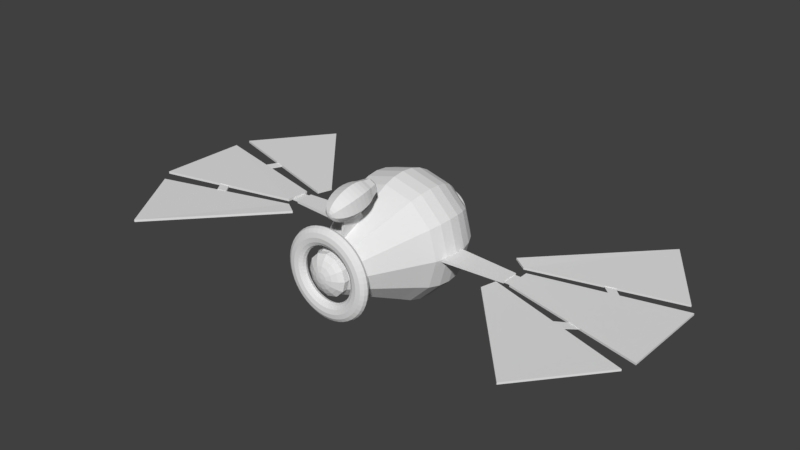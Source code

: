 # Source: AirPlane.blend  (saved by Blender 2.78.0; exported with 4.5.12 LTS)
import bpy
from mathutils import Matrix  # noqa: F401  (used for matrix-valued properties, if any)

bpy.ops.wm.read_factory_settings(use_empty=True)
scene = bpy.context.scene
scene.name = 'Scene'

# ---- collections
col_collection_1 = bpy.data.collections.new('Collection 1'); scene.collection.children.link(col_collection_1)

# ---- world
world_world = bpy.data.worlds.new('World'); scene.world = world_world
world_world.color = (0.05088, 0.05088, 0.05088)
world_world.use_sun_shadow = False
world_world.sun_shadow_jitter_overblur = 0.0
world_world.cycles.sampling_method = 'MANUAL'

# ---- meshes
me_plane_022 = bpy.data.meshes.new('Plane.022')
me_plane_022.from_pydata([(-0.9861, -0.3528, -0.08503), (1.014, -0.3528, -0.08503), (-0.9079, 0.2307, -0.08503), (0.8521, 1.181, -0.08503), (-0.9861, -0.3528, 0.01862), (-0.9079, 0.2307, 0.01862), (1.014, -0.3528, 0.01862), (0.8521, 1.181, 0.01862)], [], [(1, 2, 0), (6, 4, 5), (1, 3, 2), (6, 5, 7), (2, 3, 7, 5), (1, 0, 4, 6), (3, 1, 6, 7), (0, 2, 5, 4)])
me_plane_022.use_remesh_preserve_volume = False
me_plane_022.use_remesh_preserve_attributes = False
me_plane_022.use_mirror_vertex_groups = False
me_plane_022.update()
me_sphere_006 = bpy.data.meshes.new('Sphere.006')
me_sphere_006.from_pydata([(-5.96e-08, 0.1489, 0.7729), (-5.96e-08, 0.2921, 0.7295), (-5.96e-08, 0.6347, 0.4483), (-5.96e-08, 0.7053, 0.3163), (-5.96e-08, 0.7487, 0.1731), (-5.96e-08, 0.7634, 0.02418), (-5.96e-08, 0.7487, -0.1248), (-5.96e-08, 0.7053, -0.268), (-5.96e-08, 0.6347, -0.4), (-5.96e-08, 0.4242, -0.7282), (-5.96e-08, 0.2922, -0.7987), (-5.96e-08, 0.149, -0.8422), (0.1164, 0.09284, 0.7729), (0.2284, 0.1821, 0.7295), (0.3316, 0.2644, 0.6589), (0.422, 0.3365, 0.564), (0.4963, 0.3957, 0.4483), (0.5514, 0.4397, 0.3163), (0.5854, 0.4668, 0.1731), (0.5969, 0.476, 0.02418), (0.5854, 0.4668, -0.1248), (0.5514, 0.4397, -0.268), (0.4963, 0.3957, -0.4), (0.422, 0.3365, -0.5156), (0.3316, 0.2645, -0.7282), (0.2284, 0.1822, -0.7987), (0.1164, 0.09295, -0.8422), (0.1452, -0.03316, 0.7729), (0.2848, -0.06503, 0.7295), (0.4135, -0.0944, 0.6589), (0.5263, -0.1201, 0.564), (0.6188, -0.1413, 0.4483), (0.6876, -0.157, 0.3163), (0.73, -0.1666, 0.1731), (0.7443, -0.1699, 0.02418), (0.73, -0.1666, -0.1248), (0.6876, -0.157, -0.268), (0.6188, -0.1413, -0.4), (0.5263, -0.1201, -0.5156), (0.4135, -0.09429, -0.7282), (0.2848, -0.06492, -0.7987), (0.1452, -0.03305, -0.8422), (0.06462, -0.1342, 0.7729), (0.1268, -0.2632, 0.7295), (0.184, -0.3822, 0.6589), (0.2342, -0.4864, 0.564), (0.2754, -0.5719, 0.4483), (0.306, -0.6355, 0.3163), (0.3249, -0.6746, 0.1731), (0.3312, -0.6878, 0.02418), (0.3249, -0.6746, -0.1248), (0.306, -0.6355, -0.268), (0.2754, -0.5719, -0.4), (0.2342, -0.4864, -0.5156), (0.184, -0.382, -0.7282), (0.1268, -0.2631, -0.7987), (0.06462, -0.1341, -0.8422), (-1.788e-07, -2.337e-05, 0.7876), (-0.06462, -0.1342, 0.7729), (-0.1268, -0.2632, 0.7295), (-0.184, -0.3822, 0.6589), (-0.2342, -0.4864, 0.564), (-0.2754, -0.5719, 0.4483), (-0.306, -0.6355, 0.3163), (-0.3249, -0.6746, 0.1731), (-0.3312, -0.6878, 0.02418), (-0.3249, -0.6746, -0.1248), (-0.306, -0.6355, -0.268), (-0.2754, -0.5719, -0.4), (-0.2342, -0.4864, -0.5156), (-0.184, -0.382, -0.7282), (-0.1268, -0.2631, -0.7987), (-0.06462, -0.1341, -0.8422), (-0.1452, -0.03316, 0.7729), (-0.2848, -0.06503, 0.7295), (-0.4135, -0.0944, 0.6589), (-0.5263, -0.1201, 0.564), (-0.6188, -0.1413, 0.4483), (-0.6876, -0.157, 0.3163), (-0.73, -0.1666, 0.1731), (-0.7443, -0.1699, 0.02418), (-0.73, -0.1666, -0.1248), (-0.6876, -0.157, -0.268), (-0.6188, -0.1413, -0.4), (-0.5263, -0.1201, -0.5156), (-0.4135, -0.09429, -0.7282), (-0.2848, -0.06492, -0.7987), (-0.1452, -0.03305, -0.8422), (-5.96e-08, 8.798e-05, -0.8568), (-0.1164, 0.09284, 0.7729), (-0.2284, 0.1821, 0.7295), (-0.3316, 0.2644, 0.6589), (-0.422, 0.3365, 0.564), (-0.4963, 0.3957, 0.4483), (-0.5514, 0.4397, 0.3163), (-0.5854, 0.4668, 0.1731), (-0.5969, 0.476, 0.02418), (-0.5854, 0.4668, -0.1248), (-0.5514, 0.4397, -0.268), (-0.4963, 0.3957, -0.4), (-0.422, 0.3365, -0.5156), (-0.3316, 0.2645, -0.7282), (-0.2284, 0.1822, -0.7987), (-0.1164, 0.09295, -0.8422), (0.0, 0.4241, 0.6589), (-5.96e-08, 0.5398, 0.564), (-5.96e-08, 0.5398, -0.5156)], [], [(4, 19, 5), (0, 57, 12), (88, 11, 26), (5, 20, 6), (1, 12, 13), (6, 21, 7), (104, 13, 14), (7, 22, 8), (104, 15, 105), (106, 22, 23), (2, 15, 16), (106, 24, 9), (2, 17, 3), (9, 25, 10), (3, 18, 4), (10, 26, 11), (17, 33, 18), (25, 41, 26), (18, 34, 19), (12, 57, 27), (88, 26, 41), (19, 35, 20), (12, 28, 13), (20, 36, 21), (13, 29, 14), (21, 37, 22), (14, 30, 15), (22, 38, 23), (16, 30, 31), (23, 39, 24), (16, 32, 17), (25, 39, 40), (36, 52, 37), (29, 45, 30), (38, 52, 53), (31, 45, 46), (38, 54, 39), (31, 47, 32), (40, 54, 55), (32, 48, 33), (41, 55, 56), (34, 48, 49), (27, 57, 42), (88, 41, 56), (34, 50, 35), (28, 42, 43), (35, 51, 36), (28, 44, 29), (55, 72, 56), (48, 65, 49), (42, 57, 58), (88, 56, 72), (49, 66, 50), (43, 58, 59), (50, 67, 51), (43, 60, 44), (52, 67, 68), (44, 61, 45), (52, 69, 53), (46, 61, 62), (53, 70, 54), (46, 63, 47), (55, 70, 71), (47, 64, 48), (60, 76, 61), (68, 84, 69), (62, 76, 77), (70, 84, 85), (63, 77, 78), (70, 86, 71), (63, 79, 64), (71, 87, 72), (64, 80, 65), (58, 57, 73), (88, 72, 87), (65, 81, 66), (58, 74, 59), (67, 81, 82), (59, 75, 60), (68, 82, 83), (80, 95, 96), (73, 57, 89), (88, 87, 103), (80, 97, 81), (73, 90, 74), (81, 98, 82), (75, 90, 91), (82, 99, 83), (75, 92, 76), (83, 100, 84), (76, 93, 77), (85, 100, 101), (78, 93, 94), (85, 102, 86), (78, 95, 79), (86, 103, 87), (99, 106, 100), (92, 2, 93), (101, 106, 9), (93, 3, 94), (102, 9, 10), (94, 4, 95), (103, 10, 11), (96, 4, 5), (89, 57, 0), (88, 103, 11), (96, 6, 97), (89, 1, 90), (97, 7, 98), (91, 1, 104), (98, 8, 99), (91, 105, 92), (4, 18, 19), (5, 19, 20), (1, 0, 12), (6, 20, 21), (104, 1, 13), (7, 21, 22), (104, 14, 15), (106, 8, 22), (2, 105, 15), (106, 23, 24), (2, 16, 17), (9, 24, 25), (3, 17, 18), (10, 25, 26), (17, 32, 33), (25, 40, 41), (18, 33, 34), (19, 34, 35), (12, 27, 28), (20, 35, 36), (13, 28, 29), (21, 36, 37), (14, 29, 30), (22, 37, 38), (16, 15, 30), (23, 38, 39), (16, 31, 32), (25, 24, 39), (36, 51, 52), (29, 44, 45), (38, 37, 52), (31, 30, 45), (38, 53, 54), (31, 46, 47), (40, 39, 54), (32, 47, 48), (41, 40, 55), (34, 33, 48), (34, 49, 50), (28, 27, 42), (35, 50, 51), (28, 43, 44), (55, 71, 72), (48, 64, 65), (49, 65, 66), (43, 42, 58), (50, 66, 67), (43, 59, 60), (52, 51, 67), (44, 60, 61), (52, 68, 69), (46, 45, 61), (53, 69, 70), (46, 62, 63), (55, 54, 70), (47, 63, 64), (60, 75, 76), (68, 83, 84), (62, 61, 76), (70, 69, 84), (63, 62, 77), (70, 85, 86), (63, 78, 79), (71, 86, 87), (64, 79, 80), (65, 80, 81), (58, 73, 74), (67, 66, 81), (59, 74, 75), (68, 67, 82), (80, 79, 95), (80, 96, 97), (73, 89, 90), (81, 97, 98), (75, 74, 90), (82, 98, 99), (75, 91, 92), (83, 99, 100), (76, 92, 93), (85, 84, 100), (78, 77, 93), (85, 101, 102), (78, 94, 95), (86, 102, 103), (99, 8, 106), (92, 105, 2), (101, 100, 106), (93, 2, 3), (102, 101, 9), (94, 3, 4), (103, 102, 10), (96, 95, 4), (96, 5, 6), (89, 0, 1), (97, 6, 7), (91, 90, 1), (98, 7, 8), (91, 104, 105)])
me_sphere_006.use_remesh_preserve_volume = False
me_sphere_006.use_remesh_preserve_attributes = False
me_sphere_006.use_mirror_vertex_groups = False
me_sphere_006.update()
me_torus = bpy.data.meshes.new('Torus')
me_torus.from_pydata([(1.25, 0.0, 0.0), (1.217, 0.0, 0.125), (1.125, 0.0, 0.2165), (1.0, 0.0, 0.25), (0.875, 0.0, 0.2165), (0.7835, 0.0, 0.125), (0.75, 0.0, 3.062e-17), (0.7835, 0.0, -0.125), (0.875, 0.0, -0.2165), (1.0, 0.0, -0.25), (1.125, 0.0, -0.2165), (1.217, 0.0, -0.125), (1.239, 0.1632, 0.0), (1.206, 0.1588, 0.125), (1.115, 0.1468, 0.2165), (0.9914, 0.1305, 0.25), (0.8675, 0.1142, 0.2165), (0.7768, 0.1023, 0.125), (0.7436, 0.09789, 3.062e-17), (0.7768, 0.1023, -0.125), (0.8675, 0.1142, -0.2165), (0.9914, 0.1305, -0.25), (1.115, 0.1468, -0.2165), (1.206, 0.1588, -0.125), (1.207, 0.3235, 0.0), (1.175, 0.3149, 0.125), (1.087, 0.2912, 0.2165), (0.9659, 0.2588, 0.25), (0.8452, 0.2265, 0.2165), (0.7568, 0.2028, 0.125), (0.7244, 0.1941, 3.062e-17), (0.7568, 0.2028, -0.125), (0.8452, 0.2265, -0.2165), (0.9659, 0.2588, -0.25), (1.087, 0.2912, -0.2165), (1.175, 0.3149, -0.125), (1.155, 0.4784, 0.0), (1.124, 0.4655, 0.125), (1.039, 0.4305, 0.2165), (0.9239, 0.3827, 0.25), (0.8084, 0.3348, 0.2165), (0.7239, 0.2998, 0.125), (0.6929, 0.287, 3.062e-17), (0.7239, 0.2998, -0.125), (0.8084, 0.3348, -0.2165), (0.9239, 0.3827, -0.25), (1.039, 0.4305, -0.2165), (1.124, 0.4655, -0.125), (1.083, 0.625, 0.0), (1.054, 0.6083, 0.125), (0.9743, 0.5625, 0.2165), (0.866, 0.5, 0.25), (0.7578, 0.4375, 0.2165), (0.6785, 0.3917, 0.125), (0.6495, 0.375, 3.062e-17), (0.6785, 0.3917, -0.125), (0.7578, 0.4375, -0.2165), (0.866, 0.5, -0.25), (0.9743, 0.5625, -0.2165), (1.054, 0.6083, -0.125), (0.9917, 0.761, 0.0), (0.9651, 0.7406, 0.125), (0.8925, 0.6849, 0.2165), (0.7934, 0.6088, 0.25), (0.6942, 0.5327, 0.2165), (0.6216, 0.477, 0.125), (0.595, 0.4566, 3.062e-17), (0.6216, 0.477, -0.125), (0.6942, 0.5327, -0.2165), (0.7934, 0.6088, -0.25), (0.8925, 0.6849, -0.2165), (0.9651, 0.7406, -0.125), (0.8839, 0.8839, 0.0), (0.8602, 0.8602, 0.125), (0.7955, 0.7955, 0.2165), (0.7071, 0.7071, 0.25), (0.6187, 0.6187, 0.2165), (0.554, 0.554, 0.125), (0.5303, 0.5303, 3.062e-17), (0.554, 0.554, -0.125), (0.6187, 0.6187, -0.2165), (0.7071, 0.7071, -0.25), (0.7955, 0.7955, -0.2165), (0.8602, 0.8602, -0.125), (0.761, 0.9917, 0.0), (0.7406, 0.9651, 0.125), (0.6849, 0.8925, 0.2165), (0.6088, 0.7934, 0.25), (0.5327, 0.6942, 0.2165), (0.477, 0.6216, 0.125), (0.4566, 0.595, 3.062e-17), (0.477, 0.6216, -0.125), (0.5327, 0.6942, -0.2165), (0.6088, 0.7934, -0.25), (0.6849, 0.8925, -0.2165), (0.7406, 0.9651, -0.125), (0.625, 1.083, 0.0), (0.6083, 1.054, 0.125), (0.5625, 0.9743, 0.2165), (0.5, 0.866, 0.25), (0.4375, 0.7578, 0.2165), (0.3917, 0.6785, 0.125), (0.375, 0.6495, 3.062e-17), (0.3917, 0.6785, -0.125), (0.4375, 0.7578, -0.2165), (0.5, 0.866, -0.25), (0.5625, 0.9743, -0.2165), (0.6083, 1.054, -0.125), (0.4784, 1.155, 0.0), (0.4655, 1.124, 0.125), (0.4305, 1.039, 0.2165), (0.3827, 0.9239, 0.25), (0.3348, 0.8084, 0.2165), (0.2998, 0.7239, 0.125), (0.287, 0.6929, 3.062e-17), (0.2998, 0.7239, -0.125), (0.3348, 0.8084, -0.2165), (0.3827, 0.9239, -0.25), (0.4305, 1.039, -0.2165), (0.4655, 1.124, -0.125), (0.3235, 1.207, 0.0), (0.3149, 1.175, 0.125), (0.2912, 1.087, 0.2165), (0.2588, 0.9659, 0.25), (0.2265, 0.8452, 0.2165), (0.2028, 0.7568, 0.125), (0.1941, 0.7244, 3.062e-17), (0.2028, 0.7568, -0.125), (0.2265, 0.8452, -0.2165), (0.2588, 0.9659, -0.25), (0.2912, 1.087, -0.2165), (0.3149, 1.175, -0.125), (0.1632, 1.239, 0.0), (0.1588, 1.206, 0.125), (0.1468, 1.115, 0.2165), (0.1305, 0.9914, 0.25), (0.1142, 0.8675, 0.2165), (0.1023, 0.7768, 0.125), (0.09789, 0.7436, 3.062e-17), (0.1023, 0.7768, -0.125), (0.1142, 0.8675, -0.2165), (0.1305, 0.9914, -0.25), (0.1468, 1.115, -0.2165), (0.1588, 1.206, -0.125), (5.96e-08, 1.25, 0.0), (1.192e-07, 1.217, 0.125), (1.192e-07, 1.125, 0.2165), (8.941e-08, 1.0, 0.25), (8.941e-08, 0.875, 0.2165), (5.96e-08, 0.7835, 0.125), (8.941e-08, 0.75, 3.062e-17), (5.96e-08, 0.7835, -0.125), (8.941e-08, 0.875, -0.2165), (8.941e-08, 1.0, -0.25), (1.192e-07, 1.125, -0.2165), (1.192e-07, 1.217, -0.125), (-0.1632, 1.239, 0.0), (-0.1588, 1.206, 0.125), (-0.1468, 1.115, 0.2165), (-0.1305, 0.9914, 0.25), (-0.1142, 0.8675, 0.2165), (-0.1023, 0.7768, 0.125), (-0.09789, 0.7436, 3.062e-17), (-0.1023, 0.7768, -0.125), (-0.1142, 0.8675, -0.2165), (-0.1305, 0.9914, -0.25), (-0.1468, 1.115, -0.2165), (-0.1588, 1.206, -0.125), (-0.3235, 1.207, 0.0), (-0.3149, 1.175, 0.125), (-0.2912, 1.087, 0.2165), (-0.2588, 0.9659, 0.25), (-0.2265, 0.8452, 0.2165), (-0.2028, 0.7568, 0.125), (-0.1941, 0.7244, 3.062e-17), (-0.2028, 0.7568, -0.125), (-0.2265, 0.8452, -0.2165), (-0.2588, 0.9659, -0.25), (-0.2912, 1.087, -0.2165), (-0.3149, 1.175, -0.125), (-0.4784, 1.155, 0.0), (-0.4655, 1.124, 0.125), (-0.4305, 1.039, 0.2165), (-0.3827, 0.9239, 0.25), (-0.3348, 0.8084, 0.2165), (-0.2998, 0.7239, 0.125), (-0.287, 0.6929, 3.062e-17), (-0.2998, 0.7239, -0.125), (-0.3348, 0.8084, -0.2165), (-0.3827, 0.9239, -0.25), (-0.4305, 1.039, -0.2165), (-0.4655, 1.124, -0.125), (-0.625, 1.083, 0.0), (-0.6083, 1.054, 0.125), (-0.5625, 0.9743, 0.2165), (-0.5, 0.866, 0.25), (-0.4375, 0.7578, 0.2165), (-0.3917, 0.6785, 0.125), (-0.375, 0.6495, 3.062e-17), (-0.3917, 0.6785, -0.125), (-0.4375, 0.7578, -0.2165), (-0.5, 0.866, -0.25), (-0.5625, 0.9743, -0.2165), (-0.6083, 1.054, -0.125), (-0.761, 0.9917, 0.0), (-0.7406, 0.9651, 0.125), (-0.6849, 0.8925, 0.2165), (-0.6088, 0.7934, 0.25), (-0.5327, 0.6942, 0.2165), (-0.477, 0.6216, 0.125), (-0.4566, 0.595, 3.062e-17), (-0.477, 0.6216, -0.125), (-0.5327, 0.6942, -0.2165), (-0.6088, 0.7934, -0.25), (-0.6849, 0.8925, -0.2165), (-0.7406, 0.9651, -0.125), (-0.8839, 0.8839, 0.0), (-0.8602, 0.8602, 0.125), (-0.7955, 0.7955, 0.2165), (-0.7071, 0.7071, 0.25), (-0.6187, 0.6187, 0.2165), (-0.554, 0.554, 0.125), (-0.5303, 0.5303, 3.062e-17), (-0.554, 0.554, -0.125), (-0.6187, 0.6187, -0.2165), (-0.7071, 0.7071, -0.25), (-0.7955, 0.7955, -0.2165), (-0.8602, 0.8602, -0.125), (-0.9917, 0.761, 0.0), (-0.9651, 0.7406, 0.125), (-0.8925, 0.6849, 0.2165), (-0.7934, 0.6088, 0.25), (-0.6942, 0.5327, 0.2165), (-0.6216, 0.477, 0.125), (-0.595, 0.4566, 3.062e-17), (-0.6216, 0.477, -0.125), (-0.6942, 0.5327, -0.2165), (-0.7934, 0.6088, -0.25), (-0.8925, 0.6849, -0.2165), (-0.9651, 0.7406, -0.125), (-1.083, 0.625, 0.0), (-1.054, 0.6083, 0.125), (-0.9743, 0.5625, 0.2165), (-0.866, 0.5, 0.25), (-0.7578, 0.4375, 0.2165), (-0.6785, 0.3917, 0.125), (-0.6495, 0.375, 3.062e-17), (-0.6785, 0.3917, -0.125), (-0.7578, 0.4375, -0.2165), (-0.866, 0.5, -0.25), (-0.9743, 0.5625, -0.2165), (-1.054, 0.6083, -0.125), (-1.155, 0.4784, 0.0), (-1.124, 0.4655, 0.125), (-1.039, 0.4305, 0.2165), (-0.9239, 0.3827, 0.25), (-0.8084, 0.3348, 0.2165), (-0.7239, 0.2998, 0.125), (-0.6929, 0.287, 3.062e-17), (-0.7239, 0.2998, -0.125), (-0.8084, 0.3348, -0.2165), (-0.9239, 0.3827, -0.25), (-1.039, 0.4305, -0.2165), (-1.124, 0.4655, -0.125), (-1.207, 0.3235, 0.0), (-1.175, 0.3149, 0.125), (-1.087, 0.2912, 0.2165), (-0.9659, 0.2588, 0.25), (-0.8452, 0.2265, 0.2165), (-0.7568, 0.2028, 0.125), (-0.7244, 0.1941, 3.062e-17), (-0.7568, 0.2028, -0.125), (-0.8452, 0.2265, -0.2165), (-0.9659, 0.2588, -0.25), (-1.087, 0.2912, -0.2165), (-1.175, 0.3149, -0.125), (-1.239, 0.1632, 0.0), (-1.206, 0.1588, 0.125), (-1.115, 0.1468, 0.2165), (-0.9914, 0.1305, 0.25), (-0.8675, 0.1142, 0.2165), (-0.7768, 0.1023, 0.125), (-0.7436, 0.09789, 3.062e-17), (-0.7768, 0.1023, -0.125), (-0.8675, 0.1142, -0.2165), (-0.9914, 0.1305, -0.25), (-1.115, 0.1468, -0.2165), (-1.206, 0.1588, -0.125), (-1.25, 1.093e-07, 0.0), (-1.217, 1.064e-07, 0.125), (-1.125, 9.835e-08, 0.2165), (-1.0, 8.742e-08, 0.25), (-0.875, 7.649e-08, 0.2165), (-0.7835, 6.85e-08, 0.125), (-0.75, 6.557e-08, 3.062e-17), (-0.7835, 6.85e-08, -0.125), (-0.875, 7.649e-08, -0.2165), (-1.0, 8.742e-08, -0.25), (-1.125, 9.835e-08, -0.2165), (-1.217, 1.064e-07, -0.125), (-1.239, -0.1632, 0.0), (-1.206, -0.1588, 0.125), (-1.115, -0.1468, 0.2165), (-0.9914, -0.1305, 0.25), (-0.8675, -0.1142, 0.2165), (-0.7768, -0.1023, 0.125), (-0.7436, -0.09789, 3.062e-17), (-0.7768, -0.1023, -0.125), (-0.8675, -0.1142, -0.2165), (-0.9914, -0.1305, -0.25), (-1.115, -0.1468, -0.2165), (-1.206, -0.1588, -0.125), (-1.207, -0.3235, 0.0), (-1.175, -0.3149, 0.125), (-1.087, -0.2912, 0.2165), (-0.9659, -0.2588, 0.25), (-0.8452, -0.2265, 0.2165), (-0.7568, -0.2028, 0.125), (-0.7244, -0.1941, 3.062e-17), (-0.7568, -0.2028, -0.125), (-0.8452, -0.2265, -0.2165), (-0.9659, -0.2588, -0.25), (-1.087, -0.2912, -0.2165), (-1.175, -0.3149, -0.125), (-1.155, -0.4784, 0.0), (-1.124, -0.4655, 0.125), (-1.039, -0.4305, 0.2165), (-0.9239, -0.3827, 0.25), (-0.8084, -0.3348, 0.2165), (-0.7239, -0.2998, 0.125), (-0.6929, -0.287, 3.062e-17), (-0.7239, -0.2998, -0.125), (-0.8084, -0.3348, -0.2165), (-0.9239, -0.3827, -0.25), (-1.039, -0.4305, -0.2165), (-1.124, -0.4655, -0.125), (-1.083, -0.625, 0.0), (-1.054, -0.6083, 0.125), (-0.9743, -0.5625, 0.2165), (-0.866, -0.5, 0.25), (-0.7578, -0.4375, 0.2165), (-0.6785, -0.3917, 0.125), (-0.6495, -0.375, 3.062e-17), (-0.6785, -0.3917, -0.125), (-0.7578, -0.4375, -0.2165), (-0.866, -0.5, -0.25), (-0.9743, -0.5625, -0.2165), (-1.054, -0.6083, -0.125), (-0.9917, -0.761, 0.0), (-0.9651, -0.7406, 0.125), (-0.8925, -0.6849, 0.2165), (-0.7934, -0.6088, 0.25), (-0.6942, -0.5327, 0.2165), (-0.6216, -0.477, 0.125), (-0.595, -0.4566, 3.062e-17), (-0.6216, -0.477, -0.125), (-0.6942, -0.5327, -0.2165), (-0.7934, -0.6088, -0.25), (-0.8925, -0.6849, -0.2165), (-0.9651, -0.7406, -0.125), (-0.8839, -0.8839, 0.0), (-0.8602, -0.8602, 0.125), (-0.7955, -0.7955, 0.2165), (-0.7071, -0.7071, 0.25), (-0.6187, -0.6187, 0.2165), (-0.554, -0.554, 0.125), (-0.5303, -0.5303, 3.062e-17), (-0.554, -0.554, -0.125), (-0.6187, -0.6187, -0.2165), (-0.7071, -0.7071, -0.25), (-0.7955, -0.7955, -0.2165), (-0.8602, -0.8602, -0.125), (-0.761, -0.9917, 0.0), (-0.7406, -0.9651, 0.125), (-0.6849, -0.8925, 0.2165), (-0.6088, -0.7934, 0.25), (-0.5327, -0.6942, 0.2165), (-0.477, -0.6216, 0.125), (-0.4566, -0.595, 3.062e-17), (-0.477, -0.6216, -0.125), (-0.5327, -0.6942, -0.2165), (-0.6088, -0.7934, -0.25), (-0.6849, -0.8925, -0.2165), (-0.7406, -0.9651, -0.125), (-0.625, -1.083, 0.0), (-0.6083, -1.054, 0.125), (-0.5625, -0.9743, 0.2165), (-0.5, -0.866, 0.25), (-0.4375, -0.7578, 0.2165), (-0.3917, -0.6785, 0.125), (-0.375, -0.6495, 3.062e-17), (-0.3917, -0.6785, -0.125), (-0.4375, -0.7578, -0.2165), (-0.5, -0.866, -0.25), (-0.5625, -0.9743, -0.2165), (-0.6083, -1.054, -0.125), (-0.4784, -1.155, 0.0), (-0.4655, -1.124, 0.125), (-0.4305, -1.039, 0.2165), (-0.3827, -0.9239, 0.25), (-0.3348, -0.8084, 0.2165), (-0.2998, -0.7239, 0.125), (-0.287, -0.6929, 3.062e-17), (-0.2998, -0.7239, -0.125), (-0.3348, -0.8084, -0.2165), (-0.3827, -0.9239, -0.25), (-0.4305, -1.039, -0.2165), (-0.4655, -1.124, -0.125), (-0.3235, -1.207, 0.0), (-0.3149, -1.175, 0.125), (-0.2912, -1.087, 0.2165), (-0.2588, -0.9659, 0.25), (-0.2265, -0.8452, 0.2165), (-0.2028, -0.7568, 0.125), (-0.1941, -0.7244, 3.062e-17), (-0.2028, -0.7568, -0.125), (-0.2265, -0.8452, -0.2165), (-0.2588, -0.9659, -0.25), (-0.2912, -1.087, -0.2165), (-0.3149, -1.175, -0.125), (-0.1632, -1.239, 0.0), (-0.1588, -1.206, 0.125), (-0.1468, -1.115, 0.2165), (-0.1305, -0.9914, 0.25), (-0.1142, -0.8675, 0.2165), (-0.1023, -0.7768, 0.125), (-0.0979, -0.7436, 3.062e-17), (-0.1023, -0.7768, -0.125), (-0.1142, -0.8675, -0.2165), (-0.1305, -0.9914, -0.25), (-0.1468, -1.115, -0.2165), (-0.1588, -1.206, -0.125), (5.96e-08, -1.25, 0.0), (1.192e-07, -1.217, 0.125), (1.192e-07, -1.125, 0.2165), (8.941e-08, -1.0, 0.25), (8.941e-08, -0.875, 0.2165), (5.96e-08, -0.7835, 0.125), (8.941e-08, -0.75, 3.062e-17), (5.96e-08, -0.7835, -0.125), (8.941e-08, -0.875, -0.2165), (8.941e-08, -1.0, -0.25), (1.192e-07, -1.125, -0.2165), (1.192e-07, -1.217, -0.125), (0.1632, -1.239, 0.0), (0.1588, -1.206, 0.125), (0.1468, -1.115, 0.2165), (0.1305, -0.9914, 0.25), (0.1142, -0.8675, 0.2165), (0.1023, -0.7768, 0.125), (0.09789, -0.7436, 3.062e-17), (0.1023, -0.7768, -0.125), (0.1142, -0.8675, -0.2165), (0.1305, -0.9914, -0.25), (0.1468, -1.115, -0.2165), (0.1588, -1.206, -0.125), (0.3235, -1.207, 0.0), (0.3149, -1.175, 0.125), (0.2912, -1.087, 0.2165), (0.2588, -0.9659, 0.25), (0.2265, -0.8452, 0.2165), (0.2028, -0.7568, 0.125), (0.1941, -0.7244, 3.062e-17), (0.2028, -0.7568, -0.125), (0.2265, -0.8452, -0.2165), (0.2588, -0.9659, -0.25), (0.2912, -1.087, -0.2165), (0.3149, -1.175, -0.125), (0.4784, -1.155, 0.0), (0.4655, -1.124, 0.125), (0.4305, -1.039, 0.2165), (0.3827, -0.9239, 0.25), (0.3348, -0.8084, 0.2165), (0.2998, -0.7239, 0.125), (0.287, -0.6929, 3.062e-17), (0.2998, -0.7239, -0.125), (0.3348, -0.8084, -0.2165), (0.3827, -0.9239, -0.25), (0.4305, -1.039, -0.2165), (0.4655, -1.124, -0.125), (0.625, -1.083, 0.0), (0.6083, -1.054, 0.125), (0.5625, -0.9743, 0.2165), (0.5, -0.866, 0.25), (0.4375, -0.7578, 0.2165), (0.3917, -0.6785, 0.125), (0.375, -0.6495, 3.062e-17), (0.3917, -0.6785, -0.125), (0.4375, -0.7578, -0.2165), (0.5, -0.866, -0.25), (0.5625, -0.9743, -0.2165), (0.6083, -1.054, -0.125), (0.761, -0.9917, 0.0), (0.7406, -0.9651, 0.125), (0.6849, -0.8925, 0.2165), (0.6088, -0.7934, 0.25), (0.5327, -0.6942, 0.2165), (0.477, -0.6216, 0.125), (0.4566, -0.595, 3.062e-17), (0.477, -0.6216, -0.125), (0.5327, -0.6942, -0.2165), (0.6088, -0.7934, -0.25), (0.6849, -0.8925, -0.2165), (0.7406, -0.9651, -0.125), (0.8839, -0.8839, 0.0), (0.8602, -0.8602, 0.125), (0.7955, -0.7955, 0.2165), (0.7071, -0.7071, 0.25), (0.6187, -0.6187, 0.2165), (0.554, -0.554, 0.125), (0.5303, -0.5303, 3.062e-17), (0.554, -0.554, -0.125), (0.6187, -0.6187, -0.2165), (0.7071, -0.7071, -0.25), (0.7955, -0.7955, -0.2165), (0.8602, -0.8602, -0.125), (0.9917, -0.761, 0.0), (0.9651, -0.7406, 0.125), (0.8925, -0.6849, 0.2165), (0.7934, -0.6088, 0.25), (0.6942, -0.5327, 0.2165), (0.6216, -0.477, 0.125), (0.595, -0.4566, 3.062e-17), (0.6216, -0.477, -0.125), (0.6942, -0.5327, -0.2165), (0.7934, -0.6088, -0.25), (0.8925, -0.6849, -0.2165), (0.9651, -0.7406, -0.125), (1.083, -0.625, 0.0), (1.054, -0.6083, 0.125), (0.9743, -0.5625, 0.2165), (0.866, -0.5, 0.25), (0.7578, -0.4375, 0.2165), (0.6785, -0.3917, 0.125), (0.6495, -0.375, 3.062e-17), (0.6785, -0.3917, -0.125), (0.7578, -0.4375, -0.2165), (0.866, -0.5, -0.25), (0.9743, -0.5625, -0.2165), (1.054, -0.6083, -0.125), (1.155, -0.4784, 0.0), (1.124, -0.4655, 0.125), (1.039, -0.4305, 0.2165), (0.9239, -0.3827, 0.25), (0.8084, -0.3348, 0.2165), (0.7239, -0.2998, 0.125), (0.6929, -0.287, 3.062e-17), (0.7239, -0.2998, -0.125), (0.8084, -0.3348, -0.2165), (0.9239, -0.3827, -0.25), (1.039, -0.4305, -0.2165), (1.124, -0.4655, -0.125), (1.207, -0.3235, 0.0), (1.175, -0.3149, 0.125), (1.087, -0.2912, 0.2165), (0.9659, -0.2588, 0.25), (0.8452, -0.2265, 0.2165), (0.7568, -0.2028, 0.125), (0.7244, -0.1941, 3.062e-17), (0.7568, -0.2028, -0.125), (0.8452, -0.2265, -0.2165), (0.9659, -0.2588, -0.25), (1.087, -0.2912, -0.2165), (1.175, -0.3149, -0.125), (1.239, -0.1632, 0.0), (1.206, -0.1588, 0.125), (1.115, -0.1468, 0.2165), (0.9914, -0.1305, 0.25), (0.8675, -0.1142, 0.2165), (0.7768, -0.1023, 0.125), (0.7436, -0.09789, 3.062e-17), (0.7768, -0.1023, -0.125), (0.8675, -0.1142, -0.2165), (0.9914, -0.1305, -0.25), (1.115, -0.1468, -0.2165), (1.206, -0.1588, -0.125)], [], [(12, 1, 0), (13, 2, 1), (2, 15, 3), (15, 4, 3), (16, 5, 4), (17, 6, 5), (18, 7, 6), (19, 8, 7), (8, 21, 9), (21, 10, 9), (22, 11, 10), (11, 12, 0), (12, 25, 13), (13, 26, 14), (14, 27, 15), (15, 28, 16), (16, 29, 17), (17, 30, 18), (30, 19, 18), (31, 20, 19), (32, 21, 20), (33, 22, 21), (34, 23, 22), (35, 12, 23), (36, 25, 24), (37, 26, 25), (38, 27, 26), (39, 28, 27), (40, 29, 28), (41, 30, 29), (42, 31, 30), (31, 44, 32), (44, 33, 32), (33, 46, 34), (46, 35, 34), (35, 36, 24), (48, 37, 36), (37, 50, 38), (50, 39, 38), (51, 40, 39), (52, 41, 40), (41, 54, 42), (54, 43, 42), (43, 56, 44), (56, 45, 44), (57, 46, 45), (58, 47, 46), (47, 48, 36), (60, 49, 48), (61, 50, 49), (62, 51, 50), (51, 64, 52), (64, 53, 52), (65, 54, 53), (66, 55, 54), (67, 56, 55), (68, 57, 56), (69, 58, 57), (58, 71, 59), (59, 60, 48), (72, 61, 60), (73, 62, 61), (74, 63, 62), (75, 64, 63), (76, 65, 64), (77, 66, 65), (66, 79, 67), (67, 80, 68), (68, 81, 69), (81, 70, 69), (70, 83, 71), (71, 72, 60), (84, 73, 72), (85, 74, 73), (86, 75, 74), (87, 76, 75), (76, 89, 77), (77, 90, 78), (90, 79, 78), (91, 80, 79), (80, 93, 81), (93, 82, 81), (82, 95, 83), (95, 72, 83), (84, 97, 85), (97, 86, 85), (86, 99, 87), (99, 88, 87), (100, 89, 88), (101, 90, 89), (102, 91, 90), (103, 92, 91), (92, 105, 93), (105, 94, 93), (106, 95, 94), (107, 84, 95), (96, 109, 97), (109, 98, 97), (110, 99, 98), (111, 100, 99), (112, 101, 100), (113, 102, 101), (102, 115, 103), (103, 116, 104), (116, 105, 104), (117, 106, 105), (106, 119, 107), (119, 96, 107), (120, 109, 108), (109, 122, 110), (122, 111, 110), (123, 112, 111), (124, 113, 112), (113, 126, 114), (114, 127, 115), (115, 128, 116), (128, 117, 116), (129, 118, 117), (118, 131, 119), (131, 108, 119), (120, 133, 121), (121, 134, 122), (122, 135, 123), (123, 136, 124), (124, 137, 125), (125, 138, 126), (138, 127, 126), (139, 128, 127), (128, 141, 129), (141, 130, 129), (142, 131, 130), (143, 120, 131), (132, 145, 133), (145, 134, 133), (146, 135, 134), (135, 148, 136), (136, 149, 137), (149, 138, 137), (150, 139, 138), (151, 140, 139), (152, 141, 140), (153, 142, 141), (142, 155, 143), (155, 132, 143), (144, 157, 145), (157, 146, 145), (158, 147, 146), (159, 148, 147), (160, 149, 148), (161, 150, 149), (162, 151, 150), (163, 152, 151), (152, 165, 153), (165, 154, 153), (166, 155, 154), (167, 144, 155), (168, 157, 156), (157, 170, 158), (170, 159, 158), (159, 172, 160), (172, 161, 160), (173, 162, 161), (174, 163, 162), (175, 164, 163), (176, 165, 164), (177, 166, 165), (178, 167, 166), (179, 156, 167), (180, 169, 168), (169, 182, 170), (182, 171, 170), (183, 172, 171), (184, 173, 172), (185, 174, 173), (186, 175, 174), (175, 188, 176), (176, 189, 177), (177, 190, 178), (190, 179, 178), (179, 180, 168), (192, 181, 180), (181, 194, 182), (182, 195, 183), (195, 184, 183), (184, 197, 185), (197, 186, 185), (186, 199, 187), (199, 188, 187), (200, 189, 188), (201, 190, 189), (202, 191, 190), (203, 180, 191), (204, 193, 192), (193, 206, 194), (194, 207, 195), (207, 196, 195), (208, 197, 196), (197, 210, 198), (210, 199, 198), (199, 212, 200), (200, 213, 201), (201, 214, 202), (214, 203, 202), (203, 204, 192), (216, 205, 204), (217, 206, 205), (218, 207, 206), (219, 208, 207), (220, 209, 208), (209, 222, 210), (222, 211, 210), (211, 224, 212), (212, 225, 213), (213, 226, 214), (226, 215, 214), (215, 216, 204), (228, 217, 216), (217, 230, 218), (230, 219, 218), (231, 220, 219), (232, 221, 220), (233, 222, 221), (234, 223, 222), (235, 224, 223), (236, 225, 224), (237, 226, 225), (238, 227, 226), (227, 228, 216), (240, 229, 228), (229, 242, 230), (230, 243, 231), (231, 244, 232), (232, 245, 233), (245, 234, 233), (234, 247, 235), (247, 236, 235), (248, 237, 236), (249, 238, 237), (250, 239, 238), (239, 240, 228), (252, 241, 240), (253, 242, 241), (254, 243, 242), (255, 244, 243), (256, 245, 244), (257, 246, 245), (246, 259, 247), (247, 260, 248), (248, 261, 249), (249, 262, 250), (250, 263, 251), (251, 252, 240), (252, 265, 253), (253, 266, 254), (254, 267, 255), (255, 268, 256), (256, 269, 257), (257, 270, 258), (270, 259, 258), (271, 260, 259), (272, 261, 260), (273, 262, 261), (274, 263, 262), (275, 252, 263), (276, 265, 264), (277, 266, 265), (266, 279, 267), (279, 268, 267), (280, 269, 268), (269, 282, 270), (282, 271, 270), (283, 272, 271), (284, 273, 272), (285, 274, 273), (274, 287, 275), (287, 264, 275), (288, 277, 276), (289, 278, 277), (290, 279, 278), (291, 280, 279), (292, 281, 280), (293, 282, 281), (294, 283, 282), (283, 296, 284), (284, 297, 285), (285, 298, 286), (286, 299, 287), (287, 288, 276), (300, 289, 288), (301, 290, 289), (290, 303, 291), (291, 304, 292), (304, 293, 292), (293, 306, 294), (306, 295, 294), (307, 296, 295), (308, 297, 296), (309, 298, 297), (310, 299, 298), (299, 300, 288), (312, 301, 300), (301, 314, 302), (314, 303, 302), (315, 304, 303), (316, 305, 304), (305, 318, 306), (318, 307, 306), (319, 308, 307), (320, 309, 308), (321, 310, 309), (322, 311, 310), (323, 300, 311), (324, 313, 312), (325, 314, 313), (326, 315, 314), (327, 316, 315), (328, 317, 316), (329, 318, 317), (330, 319, 318), (319, 332, 320), (320, 333, 321), (321, 334, 322), (334, 323, 322), (335, 312, 323), (324, 337, 325), (325, 338, 326), (326, 339, 327), (327, 340, 328), (328, 341, 329), (341, 330, 329), (342, 331, 330), (343, 332, 331), (344, 333, 332), (345, 334, 333), (346, 335, 334), (347, 324, 335), (336, 349, 337), (349, 338, 337), (350, 339, 338), (351, 340, 339), (352, 341, 340), (353, 342, 341), (354, 343, 342), (343, 356, 344), (356, 345, 344), (345, 358, 346), (358, 347, 346), (359, 336, 347), (348, 361, 349), (361, 350, 349), (362, 351, 350), (351, 364, 352), (364, 353, 352), (365, 354, 353), (366, 355, 354), (367, 356, 355), (368, 357, 356), (369, 358, 357), (358, 371, 359), (371, 348, 359), (372, 361, 360), (361, 374, 362), (362, 375, 363), (363, 376, 364), (364, 377, 365), (377, 366, 365), (366, 379, 367), (379, 368, 367), (380, 369, 368), (381, 370, 369), (382, 371, 370), (383, 360, 371), (372, 385, 373), (385, 374, 373), (374, 387, 375), (387, 376, 375), (376, 389, 377), (389, 378, 377), (378, 391, 379), (391, 380, 379), (380, 393, 381), (393, 382, 381), (382, 395, 383), (395, 372, 383), (396, 385, 384), (397, 386, 385), (398, 387, 386), (399, 388, 387), (400, 389, 388), (389, 402, 390), (402, 391, 390), (391, 404, 392), (404, 393, 392), (393, 406, 394), (394, 407, 395), (407, 384, 395), (408, 397, 396), (397, 410, 398), (410, 399, 398), (411, 400, 399), (400, 413, 401), (413, 402, 401), (402, 415, 403), (403, 416, 404), (416, 405, 404), (405, 418, 406), (418, 407, 406), (419, 396, 407), (420, 409, 408), (421, 410, 409), (422, 411, 410), (423, 412, 411), (412, 425, 413), (425, 414, 413), (414, 427, 415), (415, 428, 416), (416, 429, 417), (417, 430, 418), (430, 419, 418), (419, 420, 408), (432, 421, 420), (421, 434, 422), (422, 435, 423), (423, 436, 424), (424, 437, 425), (437, 426, 425), (438, 427, 426), (439, 428, 427), (440, 429, 428), (441, 430, 429), (442, 431, 430), (431, 432, 420), (444, 433, 432), (445, 434, 433), (434, 447, 435), (447, 436, 435), (448, 437, 436), (449, 438, 437), (438, 451, 439), (439, 452, 440), (440, 453, 441), (453, 442, 441), (454, 443, 442), (443, 444, 432), (456, 445, 444), (457, 446, 445), (446, 459, 447), (447, 460, 448), (460, 449, 448), (461, 450, 449), (462, 451, 450), (463, 452, 451), (464, 453, 452), (465, 454, 453), (454, 467, 455), (467, 444, 455), (468, 457, 456), (469, 458, 457), (470, 459, 458), (471, 460, 459), (472, 461, 460), (473, 462, 461), (462, 475, 463), (463, 476, 464), (464, 477, 465), (465, 478, 466), (466, 479, 467), (479, 456, 467), (480, 469, 468), (469, 482, 470), (482, 471, 470), (471, 484, 472), (472, 485, 473), (473, 486, 474), (486, 475, 474), (487, 476, 475), (476, 489, 477), (489, 478, 477), (490, 479, 478), (479, 480, 468), (492, 481, 480), (481, 494, 482), (482, 495, 483), (483, 496, 484), (484, 497, 485), (497, 486, 485), (498, 487, 486), (499, 488, 487), (500, 489, 488), (501, 490, 489), (502, 491, 490), (491, 492, 480), (492, 505, 493), (505, 494, 493), (506, 495, 494), (495, 508, 496), (496, 509, 497), (509, 498, 497), (498, 511, 499), (511, 500, 499), (500, 513, 501), (501, 514, 502), (502, 515, 503), (515, 492, 503), (504, 517, 505), (517, 506, 505), (518, 507, 506), (519, 508, 507), (508, 521, 509), (521, 510, 509), (522, 511, 510), (523, 512, 511), (524, 513, 512), (513, 526, 514), (514, 527, 515), (527, 504, 515), (516, 529, 517), (517, 530, 518), (518, 531, 519), (531, 520, 519), (532, 521, 520), (533, 522, 521), (534, 523, 522), (535, 524, 523), (524, 537, 525), (525, 538, 526), (538, 527, 526), (539, 516, 527), (528, 541, 529), (541, 530, 529), (542, 531, 530), (543, 532, 531), (544, 533, 532), (545, 534, 533), (534, 547, 535), (535, 548, 536), (536, 549, 537), (549, 538, 537), (538, 551, 539), (551, 528, 539), (540, 553, 541), (553, 542, 541), (542, 555, 543), (543, 556, 544), (544, 557, 545), (545, 558, 546), (558, 547, 546), (559, 548, 547), (560, 549, 548), (561, 550, 549), (562, 551, 550), (563, 540, 551), (564, 553, 552), (565, 554, 553), (566, 555, 554), (567, 556, 555), (556, 569, 557), (569, 558, 557), (570, 559, 558), (571, 560, 559), (572, 561, 560), (573, 562, 561), (562, 575, 563), (575, 552, 563), (0, 565, 564), (1, 566, 565), (2, 567, 566), (567, 4, 568), (4, 569, 568), (5, 570, 569), (6, 571, 570), (571, 8, 572), (8, 573, 572), (573, 10, 574), (10, 575, 574), (11, 564, 575), (12, 13, 1), (13, 14, 2), (2, 14, 15), (15, 16, 4), (16, 17, 5), (17, 18, 6), (18, 19, 7), (19, 20, 8), (8, 20, 21), (21, 22, 10), (22, 23, 11), (11, 23, 12), (12, 24, 25), (13, 25, 26), (14, 26, 27), (15, 27, 28), (16, 28, 29), (17, 29, 30), (30, 31, 19), (31, 32, 20), (32, 33, 21), (33, 34, 22), (34, 35, 23), (35, 24, 12), (36, 37, 25), (37, 38, 26), (38, 39, 27), (39, 40, 28), (40, 41, 29), (41, 42, 30), (42, 43, 31), (31, 43, 44), (44, 45, 33), (33, 45, 46), (46, 47, 35), (35, 47, 36), (48, 49, 37), (37, 49, 50), (50, 51, 39), (51, 52, 40), (52, 53, 41), (41, 53, 54), (54, 55, 43), (43, 55, 56), (56, 57, 45), (57, 58, 46), (58, 59, 47), (47, 59, 48), (60, 61, 49), (61, 62, 50), (62, 63, 51), (51, 63, 64), (64, 65, 53), (65, 66, 54), (66, 67, 55), (67, 68, 56), (68, 69, 57), (69, 70, 58), (58, 70, 71), (59, 71, 60), (72, 73, 61), (73, 74, 62), (74, 75, 63), (75, 76, 64), (76, 77, 65), (77, 78, 66), (66, 78, 79), (67, 79, 80), (68, 80, 81), (81, 82, 70), (70, 82, 83), (71, 83, 72), (84, 85, 73), (85, 86, 74), (86, 87, 75), (87, 88, 76), (76, 88, 89), (77, 89, 90), (90, 91, 79), (91, 92, 80), (80, 92, 93), (93, 94, 82), (82, 94, 95), (95, 84, 72), (84, 96, 97), (97, 98, 86), (86, 98, 99), (99, 100, 88), (100, 101, 89), (101, 102, 90), (102, 103, 91), (103, 104, 92), (92, 104, 105), (105, 106, 94), (106, 107, 95), (107, 96, 84), (96, 108, 109), (109, 110, 98), (110, 111, 99), (111, 112, 100), (112, 113, 101), (113, 114, 102), (102, 114, 115), (103, 115, 116), (116, 117, 105), (117, 118, 106), (106, 118, 119), (119, 108, 96), (120, 121, 109), (109, 121, 122), (122, 123, 111), (123, 124, 112), (124, 125, 113), (113, 125, 126), (114, 126, 127), (115, 127, 128), (128, 129, 117), (129, 130, 118), (118, 130, 131), (131, 120, 108), (120, 132, 133), (121, 133, 134), (122, 134, 135), (123, 135, 136), (124, 136, 137), (125, 137, 138), (138, 139, 127), (139, 140, 128), (128, 140, 141), (141, 142, 130), (142, 143, 131), (143, 132, 120), (132, 144, 145), (145, 146, 134), (146, 147, 135), (135, 147, 148), (136, 148, 149), (149, 150, 138), (150, 151, 139), (151, 152, 140), (152, 153, 141), (153, 154, 142), (142, 154, 155), (155, 144, 132), (144, 156, 157), (157, 158, 146), (158, 159, 147), (159, 160, 148), (160, 161, 149), (161, 162, 150), (162, 163, 151), (163, 164, 152), (152, 164, 165), (165, 166, 154), (166, 167, 155), (167, 156, 144), (168, 169, 157), (157, 169, 170), (170, 171, 159), (159, 171, 172), (172, 173, 161), (173, 174, 162), (174, 175, 163), (175, 176, 164), (176, 177, 165), (177, 178, 166), (178, 179, 167), (179, 168, 156), (180, 181, 169), (169, 181, 182), (182, 183, 171), (183, 184, 172), (184, 185, 173), (185, 186, 174), (186, 187, 175), (175, 187, 188), (176, 188, 189), (177, 189, 190), (190, 191, 179), (179, 191, 180), (192, 193, 181), (181, 193, 194), (182, 194, 195), (195, 196, 184), (184, 196, 197), (197, 198, 186), (186, 198, 199), (199, 200, 188), (200, 201, 189), (201, 202, 190), (202, 203, 191), (203, 192, 180), (204, 205, 193), (193, 205, 206), (194, 206, 207), (207, 208, 196), (208, 209, 197), (197, 209, 210), (210, 211, 199), (199, 211, 212), (200, 212, 213), (201, 213, 214), (214, 215, 203), (203, 215, 204), (216, 217, 205), (217, 218, 206), (218, 219, 207), (219, 220, 208), (220, 221, 209), (209, 221, 222), (222, 223, 211), (211, 223, 224), (212, 224, 225), (213, 225, 226), (226, 227, 215), (215, 227, 216), (228, 229, 217), (217, 229, 230), (230, 231, 219), (231, 232, 220), (232, 233, 221), (233, 234, 222), (234, 235, 223), (235, 236, 224), (236, 237, 225), (237, 238, 226), (238, 239, 227), (227, 239, 228), (240, 241, 229), (229, 241, 242), (230, 242, 243), (231, 243, 244), (232, 244, 245), (245, 246, 234), (234, 246, 247), (247, 248, 236), (248, 249, 237), (249, 250, 238), (250, 251, 239), (239, 251, 240), (252, 253, 241), (253, 254, 242), (254, 255, 243), (255, 256, 244), (256, 257, 245), (257, 258, 246), (246, 258, 259), (247, 259, 260), (248, 260, 261), (249, 261, 262), (250, 262, 263), (251, 263, 252), (252, 264, 265), (253, 265, 266), (254, 266, 267), (255, 267, 268), (256, 268, 269), (257, 269, 270), (270, 271, 259), (271, 272, 260), (272, 273, 261), (273, 274, 262), (274, 275, 263), (275, 264, 252), (276, 277, 265), (277, 278, 266), (266, 278, 279), (279, 280, 268), (280, 281, 269), (269, 281, 282), (282, 283, 271), (283, 284, 272), (284, 285, 273), (285, 286, 274), (274, 286, 287), (287, 276, 264), (288, 289, 277), (289, 290, 278), (290, 291, 279), (291, 292, 280), (292, 293, 281), (293, 294, 282), (294, 295, 283), (283, 295, 296), (284, 296, 297), (285, 297, 298), (286, 298, 299), (287, 299, 288), (300, 301, 289), (301, 302, 290), (290, 302, 303), (291, 303, 304), (304, 305, 293), (293, 305, 306), (306, 307, 295), (307, 308, 296), (308, 309, 297), (309, 310, 298), (310, 311, 299), (299, 311, 300), (312, 313, 301), (301, 313, 314), (314, 315, 303), (315, 316, 304), (316, 317, 305), (305, 317, 318), (318, 319, 307), (319, 320, 308), (320, 321, 309), (321, 322, 310), (322, 323, 311), (323, 312, 300), (324, 325, 313), (325, 326, 314), (326, 327, 315), (327, 328, 316), (328, 329, 317), (329, 330, 318), (330, 331, 319), (319, 331, 332), (320, 332, 333), (321, 333, 334), (334, 335, 323), (335, 324, 312), (324, 336, 337), (325, 337, 338), (326, 338, 339), (327, 339, 340), (328, 340, 341), (341, 342, 330), (342, 343, 331), (343, 344, 332), (344, 345, 333), (345, 346, 334), (346, 347, 335), (347, 336, 324), (336, 348, 349), (349, 350, 338), (350, 351, 339), (351, 352, 340), (352, 353, 341), (353, 354, 342), (354, 355, 343), (343, 355, 356), (356, 357, 345), (345, 357, 358), (358, 359, 347), (359, 348, 336), (348, 360, 361), (361, 362, 350), (362, 363, 351), (351, 363, 364), (364, 365, 353), (365, 366, 354), (366, 367, 355), (367, 368, 356), (368, 369, 357), (369, 370, 358), (358, 370, 371), (371, 360, 348), (372, 373, 361), (361, 373, 374), (362, 374, 375), (363, 375, 376), (364, 376, 377), (377, 378, 366), (366, 378, 379), (379, 380, 368), (380, 381, 369), (381, 382, 370), (382, 383, 371), (383, 372, 360), (372, 384, 385), (385, 386, 374), (374, 386, 387), (387, 388, 376), (376, 388, 389), (389, 390, 378), (378, 390, 391), (391, 392, 380), (380, 392, 393), (393, 394, 382), (382, 394, 395), (395, 384, 372), (396, 397, 385), (397, 398, 386), (398, 399, 387), (399, 400, 388), (400, 401, 389), (389, 401, 402), (402, 403, 391), (391, 403, 404), (404, 405, 393), (393, 405, 406), (394, 406, 407), (407, 396, 384), (408, 409, 397), (397, 409, 410), (410, 411, 399), (411, 412, 400), (400, 412, 413), (413, 414, 402), (402, 414, 415), (403, 415, 416), (416, 417, 405), (405, 417, 418), (418, 419, 407), (419, 408, 396), (420, 421, 409), (421, 422, 410), (422, 423, 411), (423, 424, 412), (412, 424, 425), (425, 426, 414), (414, 426, 427), (415, 427, 428), (416, 428, 429), (417, 429, 430), (430, 431, 419), (419, 431, 420), (432, 433, 421), (421, 433, 434), (422, 434, 435), (423, 435, 436), (424, 436, 437), (437, 438, 426), (438, 439, 427), (439, 440, 428), (440, 441, 429), (441, 442, 430), (442, 443, 431), (431, 443, 432), (444, 445, 433), (445, 446, 434), (434, 446, 447), (447, 448, 436), (448, 449, 437), (449, 450, 438), (438, 450, 451), (439, 451, 452), (440, 452, 453), (453, 454, 442), (454, 455, 443), (443, 455, 444), (456, 457, 445), (457, 458, 446), (446, 458, 459), (447, 459, 460), (460, 461, 449), (461, 462, 450), (462, 463, 451), (463, 464, 452), (464, 465, 453), (465, 466, 454), (454, 466, 467), (467, 456, 444), (468, 469, 457), (469, 470, 458), (470, 471, 459), (471, 472, 460), (472, 473, 461), (473, 474, 462), (462, 474, 475), (463, 475, 476), (464, 476, 477), (465, 477, 478), (466, 478, 479), (479, 468, 456), (480, 481, 469), (469, 481, 482), (482, 483, 471), (471, 483, 484), (472, 484, 485), (473, 485, 486), (486, 487, 475), (487, 488, 476), (476, 488, 489), (489, 490, 478), (490, 491, 479), (479, 491, 480), (492, 493, 481), (481, 493, 494), (482, 494, 495), (483, 495, 496), (484, 496, 497), (497, 498, 486), (498, 499, 487), (499, 500, 488), (500, 501, 489), (501, 502, 490), (502, 503, 491), (491, 503, 492), (492, 504, 505), (505, 506, 494), (506, 507, 495), (495, 507, 508), (496, 508, 509), (509, 510, 498), (498, 510, 511), (511, 512, 500), (500, 512, 513), (501, 513, 514), (502, 514, 515), (515, 504, 492), (504, 516, 517), (517, 518, 506), (518, 519, 507), (519, 520, 508), (508, 520, 521), (521, 522, 510), (522, 523, 511), (523, 524, 512), (524, 525, 513), (513, 525, 526), (514, 526, 527), (527, 516, 504), (516, 528, 529), (517, 529, 530), (518, 530, 531), (531, 532, 520), (532, 533, 521), (533, 534, 522), (534, 535, 523), (535, 536, 524), (524, 536, 537), (525, 537, 538), (538, 539, 527), (539, 528, 516), (528, 540, 541), (541, 542, 530), (542, 543, 531), (543, 544, 532), (544, 545, 533), (545, 546, 534), (534, 546, 547), (535, 547, 548), (536, 548, 549), (549, 550, 538), (538, 550, 551), (551, 540, 528), (540, 552, 553), (553, 554, 542), (542, 554, 555), (543, 555, 556), (544, 556, 557), (545, 557, 558), (558, 559, 547), (559, 560, 548), (560, 561, 549), (561, 562, 550), (562, 563, 551), (563, 552, 540), (564, 565, 553), (565, 566, 554), (566, 567, 555), (567, 568, 556), (556, 568, 569), (569, 570, 558), (570, 571, 559), (571, 572, 560), (572, 573, 561), (573, 574, 562), (562, 574, 575), (575, 564, 552), (0, 1, 565), (1, 2, 566), (2, 3, 567), (567, 3, 4), (4, 5, 569), (5, 6, 570), (6, 7, 571), (571, 7, 8), (8, 9, 573), (573, 9, 10), (10, 11, 575), (11, 0, 564)])
me_torus.use_remesh_preserve_volume = False
me_torus.use_remesh_preserve_attributes = False
me_torus.use_mirror_vertex_groups = False
me_torus.update()
me_sphere_005 = bpy.data.meshes.new('Sphere.005')
me_sphere_005.from_pydata([(0.0, 0.1951, 0.9808), (0.0, 0.3827, 0.9239), (0.0, 0.8315, 0.5556), (0.0, 0.9239, 0.3827), (0.0, 0.9808, 0.1951), (0.0, 1.0, 7.55e-08), (0.0, 0.9808, -0.1951), (0.0, 0.9239, -0.3827), (0.0, 0.8315, -0.5556), (0.0, 0.5556, -0.8315), (0.0, 0.3827, -0.9239), (0.0, 0.1951, -0.9808), (0.1525, 0.1216, 0.9808), (0.2992, 0.2386, 0.9239), (0.4344, 0.3464, 0.8315), (0.5528, 0.4409, 0.7071), (0.6501, 0.5184, 0.5556), (0.7223, 0.576, 0.3827), (0.7668, 0.6115, 0.1951), (0.7818, 0.6235, 7.55e-08), (0.7668, 0.6115, -0.1951), (0.7223, 0.576, -0.3827), (0.6501, 0.5184, -0.5556), (0.5528, 0.4409, -0.7071), (0.4344, 0.3464, -0.8315), (0.2992, 0.2386, -0.9239), (0.1525, 0.1216, -0.9808), (0.1902, -0.04341, 0.9808), (0.3731, -0.08516, 0.9239), (0.5416, -0.1236, 0.8315), (0.6894, -0.1573, 0.7071), (0.8106, -0.185, 0.5556), (0.9007, -0.2056, 0.3827), (0.9562, -0.2182, 0.1951), (0.9749, -0.2225, 7.55e-08), (0.9562, -0.2182, -0.1951), (0.9007, -0.2056, -0.3827), (0.8106, -0.185, -0.5556), (0.6894, -0.1573, -0.7071), (0.5416, -0.1236, -0.8315), (0.3731, -0.08516, -0.9239), (0.1902, -0.04341, -0.9808), (0.08465, -0.1758, 0.9808), (0.166, -0.3448, 0.9239), (0.2411, -0.5006, 0.8315), (0.3068, -0.6371, 0.7071), (0.3608, -0.7491, 0.5556), (0.4009, -0.8324, 0.3827), (0.4255, -0.8837, 0.1951), (0.4339, -0.901, 7.55e-08), (0.4255, -0.8837, -0.1951), (0.4009, -0.8324, -0.3827), (0.3608, -0.7491, -0.5556), (0.3068, -0.6371, -0.7071), (0.2411, -0.5006, -0.8315), (0.166, -0.3448, -0.9239), (0.08465, -0.1758, -0.9808), (-1.414e-07, -6.194e-07, 1.0), (-0.08465, -0.1758, 0.9808), (-0.166, -0.3448, 0.9239), (-0.2411, -0.5006, 0.8315), (-0.3068, -0.6371, 0.7071), (-0.3608, -0.7491, 0.5556), (-0.4009, -0.8324, 0.3827), (-0.4255, -0.8837, 0.1951), (-0.4339, -0.901, 7.55e-08), (-0.4255, -0.8837, -0.1951), (-0.4009, -0.8324, -0.3827), (-0.3608, -0.7491, -0.5556), (-0.3068, -0.6371, -0.7071), (-0.2411, -0.5006, -0.8315), (-0.166, -0.3448, -0.9239), (-0.08465, -0.1758, -0.9808), (-0.1902, -0.04341, 0.9808), (-0.3731, -0.08516, 0.9239), (-0.5416, -0.1236, 0.8315), (-0.6894, -0.1573, 0.7071), (-0.8106, -0.185, 0.5556), (-0.9007, -0.2056, 0.3827), (-0.9562, -0.2182, 0.1951), (-0.9749, -0.2225, 7.55e-08), (-0.9562, -0.2182, -0.1951), (-0.9007, -0.2056, -0.3827), (-0.8106, -0.185, -0.5556), (-0.6894, -0.1573, -0.7071), (-0.5416, -0.1236, -0.8315), (-0.3731, -0.08516, -0.9239), (-0.1902, -0.04341, -0.9808), (0.0, -3.258e-07, -1.0), (-0.1525, 0.1216, 0.9808), (-0.2992, 0.2386, 0.9239), (-0.4344, 0.3464, 0.8315), (-0.5528, 0.4409, 0.7071), (-0.6501, 0.5184, 0.5556), (-0.7223, 0.576, 0.3827), (-0.7668, 0.6115, 0.1951), (-0.7818, 0.6235, 7.55e-08), (-0.7668, 0.6115, -0.1951), (-0.7223, 0.576, -0.3827), (-0.6501, 0.5184, -0.5556), (-0.5528, 0.4409, -0.7071), (-0.4344, 0.3464, -0.8315), (-0.2992, 0.2386, -0.9239), (-0.1525, 0.1216, -0.9808), (7.594e-08, 0.5556, 0.8315), (1.633e-08, 0.7071, 0.7071), (1.633e-08, 0.7071, -0.7071)], [], [(6, 21, 7), (104, 13, 14), (7, 22, 8), (104, 15, 105), (8, 23, 106), (2, 15, 16), (106, 24, 9), (2, 17, 3), (9, 25, 10), (4, 17, 18), (10, 26, 11), (4, 19, 5), (0, 57, 12), (88, 11, 26), (5, 20, 6), (1, 12, 13), (12, 57, 27), (88, 26, 41), (19, 35, 20), (13, 27, 28), (20, 36, 21), (13, 29, 14), (22, 36, 37), (14, 30, 15), (22, 38, 23), (16, 30, 31), (24, 38, 39), (16, 32, 17), (24, 40, 25), (17, 33, 18), (25, 41, 26), (18, 34, 19), (30, 46, 31), (39, 53, 54), (31, 47, 32), (40, 54, 55), (32, 48, 33), (40, 56, 41), (34, 48, 49), (27, 57, 42), (88, 41, 56), (34, 50, 35), (28, 42, 43), (36, 50, 51), (28, 44, 29), (37, 51, 52), (29, 45, 30), (37, 53, 38), (49, 66, 50), (43, 58, 59), (50, 67, 51), (44, 59, 60), (51, 68, 52), (44, 61, 45), (52, 69, 53), (46, 61, 62), (53, 70, 54), (46, 63, 47), (54, 71, 55), (47, 64, 48), (55, 72, 56), (48, 65, 49), (42, 57, 58), (88, 56, 72), (69, 85, 70), (62, 78, 63), (70, 86, 71), (63, 79, 64), (71, 87, 72), (64, 80, 65), (58, 57, 73), (88, 72, 87), (65, 81, 66), (59, 73, 74), (67, 81, 82), (59, 75, 60), (67, 83, 68), (60, 76, 61), (68, 84, 69), (61, 77, 62), (81, 98, 82), (74, 91, 75), (82, 99, 83), (75, 92, 76), (83, 100, 84), (76, 93, 77), (85, 100, 101), (77, 94, 78), (85, 102, 86), (78, 95, 79), (86, 103, 87), (79, 96, 80), (73, 57, 89), (88, 87, 103), (80, 97, 81), (74, 89, 90), (101, 10, 102), (94, 4, 95), (102, 11, 103), (95, 5, 96), (89, 57, 0), (88, 103, 11), (96, 6, 97), (90, 0, 1), (97, 7, 98), (90, 104, 91), (99, 7, 8), (91, 105, 92), (99, 106, 100), (92, 2, 93), (100, 9, 101), (93, 3, 94), (6, 20, 21), (104, 1, 13), (7, 21, 22), (104, 14, 15), (8, 22, 23), (2, 105, 15), (106, 23, 24), (2, 16, 17), (9, 24, 25), (4, 3, 17), (10, 25, 26), (4, 18, 19), (5, 19, 20), (1, 0, 12), (19, 34, 35), (13, 12, 27), (20, 35, 36), (13, 28, 29), (22, 21, 36), (14, 29, 30), (22, 37, 38), (16, 15, 30), (24, 23, 38), (16, 31, 32), (24, 39, 40), (17, 32, 33), (25, 40, 41), (18, 33, 34), (30, 45, 46), (39, 38, 53), (31, 46, 47), (40, 39, 54), (32, 47, 48), (40, 55, 56), (34, 33, 48), (34, 49, 50), (28, 27, 42), (36, 35, 50), (28, 43, 44), (37, 36, 51), (29, 44, 45), (37, 52, 53), (49, 65, 66), (43, 42, 58), (50, 66, 67), (44, 43, 59), (51, 67, 68), (44, 60, 61), (52, 68, 69), (46, 45, 61), (53, 69, 70), (46, 62, 63), (54, 70, 71), (47, 63, 64), (55, 71, 72), (48, 64, 65), (69, 84, 85), (62, 77, 78), (70, 85, 86), (63, 78, 79), (71, 86, 87), (64, 79, 80), (65, 80, 81), (59, 58, 73), (67, 66, 81), (59, 74, 75), (67, 82, 83), (60, 75, 76), (68, 83, 84), (61, 76, 77), (81, 97, 98), (74, 90, 91), (82, 98, 99), (75, 91, 92), (83, 99, 100), (76, 92, 93), (85, 84, 100), (77, 93, 94), (85, 101, 102), (78, 94, 95), (86, 102, 103), (79, 95, 96), (80, 96, 97), (74, 73, 89), (101, 9, 10), (94, 3, 4), (102, 10, 11), (95, 4, 5), (96, 5, 6), (90, 89, 0), (97, 6, 7), (90, 1, 104), (99, 98, 7), (91, 104, 105), (99, 8, 106), (92, 105, 2), (100, 106, 9), (93, 2, 3)])
me_sphere_005.use_remesh_preserve_volume = False
me_sphere_005.use_remesh_preserve_attributes = False
me_sphere_005.use_mirror_vertex_groups = False
me_sphere_005.update()
me_sphere_002 = bpy.data.meshes.new('Sphere.002')
me_sphere_002.from_pydata([(8.316e-10, 0.3265, 1.543), (0.0, 0.8315, 0.5556), (0.0, 0.9808, -0.1951), (0.0, 0.8315, -0.5556), (0.0, 0.7071, -0.7071), (2.294e-09, 0.08703, -1.096), (0.1639, 0.2826, 1.543), (0.4157, 0.7201, 0.5556), (0.4619, 0.8001, 0.3827), (0.4904, 0.8494, 0.1951), (0.5, 0.866, 7.55e-08), (0.4904, 0.8494, -0.1951), (0.4619, 0.8001, -0.3827), (0.4157, 0.7201, -0.5556), (0.3536, 0.6124, -0.7071), (0.2778, 0.4811, -0.8315), (0.08514, 0.1477, -1.071), (0.0434, 0.0754, -1.096), (0.2839, 0.1626, 1.543), (0.7201, 0.4157, 0.5556), (0.8001, 0.4619, 0.3827), (0.8494, 0.4904, 0.1951), (0.866, 0.5, 7.55e-08), (0.8494, 0.4904, -0.1951), (0.8001, 0.4619, -0.3827), (0.7201, 0.4157, -0.5556), (0.6124, 0.3536, -0.7071), (0.4811, 0.2778, -0.8315), (0.1475, 0.08536, -1.071), (0.07518, 0.04363, -1.096), (0.3278, -0.001303, 1.543), (0.8315, -3.715e-07, 0.5556), (0.9239, -3.119e-07, 0.3827), (0.9808, -3.715e-07, 0.1951), (1.0, -3.417e-07, 7.55e-08), (0.9808, -3.417e-07, -0.1951), (0.9239, -3.715e-07, -0.3827), (0.8315, -3.715e-07, -0.5556), (0.7071, -3.417e-07, -0.7071), (0.5556, -2.97e-07, -0.8315), (0.1703, 0.0002248, -1.071), (0.08681, 0.0002248, -1.096), (0.2839, -0.1652, 1.543), (0.7201, -0.4157, 0.5556), (0.8001, -0.4619, 0.3827), (0.8494, -0.4904, 0.1951), (0.866, -0.5, 7.55e-08), (0.8494, -0.4904, -0.1951), (0.8001, -0.4619, -0.3827), (0.7201, -0.4157, -0.5556), (0.6124, -0.3536, -0.7071), (0.4811, -0.2778, -0.8315), (0.1475, -0.08491, -1.071), (0.07518, -0.04318, -1.096), (0.1639, -0.2852, 1.543), (0.4157, -0.7201, 0.5556), (0.4619, -0.8001, 0.3827), (0.4904, -0.8494, 0.1951), (0.5, -0.866, 7.55e-08), (0.4904, -0.8494, -0.1951), (0.4619, -0.8001, -0.3827), (0.4157, -0.7201, -0.5556), (0.3536, -0.6124, -0.7071), (0.2778, -0.4811, -0.8315), (0.08514, -0.1472, -1.071), (0.0434, -0.07495, -1.096), (-2.035e-08, -0.3291, 1.543), (-7.55e-08, -0.8315, 0.5556), (-1.589e-08, -0.9239, 0.3827), (-7.55e-08, -0.9808, 0.1951), (-7.55e-08, -1.0, 7.55e-08), (-1.589e-08, -0.9808, -0.1951), (-1.589e-08, -0.9239, -0.3827), (-7.55e-08, -0.8315, -0.5556), (-4.57e-08, -0.7071, -0.7071), (-1.589e-08, -0.5556, -0.8315), (-4.778e-09, -0.1701, -1.071), (1.852e-09, -0.08658, -1.096), (2.294e-09, 0.0002248, -1.105), (-0.1639, -0.2852, 1.543), (-0.4157, -0.7201, 0.5556), (-0.4619, -0.8001, 0.3827), (-0.4904, -0.8494, 0.1951), (-0.5, -0.866, 7.55e-08), (-0.4904, -0.8494, -0.1951), (-0.4619, -0.8001, -0.3827), (-0.4157, -0.7201, -0.5556), (-0.3536, -0.6124, -0.7071), (-0.2778, -0.4811, -0.8315), (-0.08514, -0.1472, -1.071), (-0.0434, -0.07495, -1.096), (-0.2839, -0.1652, 1.543), (-0.7201, -0.4157, 0.5556), (-0.8001, -0.4619, 0.3827), (-0.8494, -0.4904, 0.1951), (-0.866, -0.5, 7.55e-08), (-0.8494, -0.4904, -0.1951), (-0.8001, -0.4619, -0.3827), (-0.7201, -0.4157, -0.5556), (-0.6124, -0.3536, -0.7071), (-0.4811, -0.2778, -0.8315), (-0.1475, -0.08491, -1.071), (-0.07518, -0.04318, -1.096), (-0.3278, -0.001303, 1.543), (-0.8315, -2.225e-07, 0.5556), (-0.9239, -3.119e-07, 0.3827), (-0.9808, -2.523e-07, 0.1951), (-1.0, -2.821e-07, 7.55e-08), (-0.9808, -2.821e-07, -0.1951), (-0.9239, -3.119e-07, -0.3827), (-0.8315, -2.225e-07, -0.5556), (-0.7071, -2.821e-07, -0.7071), (-0.5556, -2.821e-07, -0.8315), (-0.1703, 0.0002248, -1.071), (-0.08681, 0.0002248, -1.096), (-0.2839, 0.1626, 1.543), (-0.7201, 0.4157, 0.5556), (-0.8001, 0.4619, 0.3827), (-0.8494, 0.4904, 0.1951), (-0.866, 0.5, 7.55e-08), (-0.8494, 0.4904, -0.1951), (-0.8001, 0.4619, -0.3827), (-0.7201, 0.4157, -0.5556), (-0.6124, 0.3536, -0.7071), (-0.4811, 0.2778, -0.8315), (-0.1475, 0.08536, -1.071), (-0.07518, 0.04363, -1.096), (-0.1639, 0.2826, 1.543), (-0.4157, 0.7201, 0.5556), (-0.4619, 0.8001, 0.3827), (-0.4904, 0.8494, 0.1951), (-0.5, 0.866, 7.55e-08), (-0.4904, 0.8494, -0.1951), (-0.4619, 0.8001, -0.3827), (-0.4157, 0.7201, -0.5556), (-0.3536, 0.6124, -0.7071), (-0.2778, 0.4811, -0.8315), (-0.08514, 0.1477, -1.071), (-0.0434, 0.0754, -1.096), (4.371e-08, 0.9239, 0.3827), (1.331e-07, 0.9808, 0.1951), (7.351e-08, 1.0, 7.55e-08), (-1.589e-08, 0.9239, -0.3827), (5.861e-08, 0.5556, -0.8315), (1.511e-08, 0.1705, -1.071), (8.316e-10, 0.176, 1.73), (8.316e-10, 0.3264, 1.629), (0.04523, 0.07688, 1.756), (0.08871, 0.1522, 1.73), (0.1288, 0.2216, 1.687), (0.1639, 0.2825, 1.629), (0.07833, 0.04377, 1.756), (0.1537, 0.08726, 1.73), (0.2231, 0.1273, 1.687), (0.2839, 0.1625, 1.629), (0.09045, -0.001453, 1.756), (0.1774, -0.001453, 1.73), (0.2576, -0.001453, 1.687), (0.3278, -0.001453, 1.629), (0.07833, -0.04668, 1.756), (0.1537, -0.09016, 1.73), (0.2231, -0.1302, 1.687), (0.2839, -0.1654, 1.629), (0.04523, -0.07978, 1.756), (0.08871, -0.1551, 1.73), (0.1288, -0.2245, 1.687), (0.1639, -0.2854, 1.629), (3.716e-10, -0.0919, 1.756), (7.28e-09, -0.1789, 1.73), (7.28e-09, -0.259, 1.687), (-2.035e-08, -0.3293, 1.629), (-7.47e-08, -0.001453, 1.765), (-0.04523, -0.07978, 1.756), (-0.08871, -0.1551, 1.73), (-0.1288, -0.2245, 1.687), (-0.1639, -0.2854, 1.629), (-0.07833, -0.04668, 1.756), (-0.1537, -0.09016, 1.73), (-0.2231, -0.1302, 1.687), (-0.2839, -0.1654, 1.629), (-0.09045, -0.001453, 1.756), (-0.1774, -0.001453, 1.73), (-0.2576, -0.001453, 1.687), (-0.3278, -0.001453, 1.629), (-0.07833, 0.04377, 1.756), (-0.1537, 0.08726, 1.73), (-0.2231, 0.1273, 1.687), (-0.2839, 0.1625, 1.629), (-0.04523, 0.07688, 1.756), (-0.08871, 0.1522, 1.73), (-0.1288, 0.2216, 1.687), (-0.1639, 0.2825, 1.629), (3.716e-10, 0.089, 1.756), (2.11e-08, 0.2561, 1.687), (0.04523, 0.07688, 1.654), (0.08871, 0.1522, 1.628), (0.1288, 0.2216, 1.585), (0.1639, 0.2825, 1.527), (8.323e-10, 0.3264, 1.527), (8.323e-10, 0.176, 1.628), (0.07833, 0.04377, 1.654), (0.1537, 0.08726, 1.628), (0.2231, 0.1273, 1.585), (0.2839, 0.1625, 1.527), (0.09045, -0.001453, 1.654), (0.1774, -0.001453, 1.628), (0.2576, -0.001453, 1.585), (0.3278, -0.001453, 1.527), (0.07833, -0.04668, 1.654), (0.1537, -0.09016, 1.628), (0.2231, -0.1302, 1.585), (0.2839, -0.1654, 1.527), (0.04523, -0.07978, 1.654), (0.08871, -0.1551, 1.628), (0.1288, -0.2245, 1.585), (0.1639, -0.2854, 1.527), (3.724e-10, -0.0919, 1.654), (7.281e-09, -0.1789, 1.628), (7.281e-09, -0.259, 1.585), (-2.035e-08, -0.3293, 1.527), (-7.47e-08, -0.001453, 1.663), (-0.04523, -0.07978, 1.654), (-0.08871, -0.1551, 1.628), (-0.1288, -0.2245, 1.585), (-0.1639, -0.2854, 1.527), (-0.07833, -0.04668, 1.654), (-0.1537, -0.09016, 1.628), (-0.2231, -0.1302, 1.585), (-0.2839, -0.1654, 1.527), (-0.09045, -0.001453, 1.654), (-0.1774, -0.001453, 1.628), (-0.2576, -0.001453, 1.585), (-0.3278, -0.001453, 1.527), (-0.07833, 0.04377, 1.654), (-0.1537, 0.08726, 1.628), (-0.2231, 0.1273, 1.585), (-0.2839, 0.1625, 1.527), (-0.04523, 0.07688, 1.654), (-0.08871, 0.1522, 1.628), (-0.1288, 0.2216, 1.585), (-0.1639, 0.2825, 1.527), (3.724e-10, 0.089, 1.654), (2.11e-08, 0.2561, 1.585)], [], [(3, 14, 4), (0, 7, 1), (4, 15, 143), (139, 7, 8), (143, 16, 144), (140, 8, 9), (144, 17, 5), (140, 10, 141), (78, 5, 17), (141, 11, 2), (2, 12, 142), (142, 13, 3), (12, 25, 13), (13, 26, 14), (6, 19, 7), (14, 27, 15), (7, 20, 8), (15, 28, 16), (9, 20, 21), (16, 29, 17), (9, 22, 10), (78, 17, 29), (10, 23, 11), (11, 24, 12), (28, 41, 29), (21, 34, 22), (78, 29, 41), (22, 35, 23), (24, 35, 36), (24, 37, 25), (25, 38, 26), (18, 31, 19), (26, 39, 27), (19, 32, 20), (27, 40, 28), (20, 33, 21), (37, 50, 38), (30, 43, 31), (38, 51, 39), (31, 44, 32), (39, 52, 40), (33, 44, 45), (40, 53, 41), (33, 46, 34), (78, 41, 53), (34, 47, 35), (35, 48, 36), (36, 49, 37), (46, 57, 58), (78, 53, 65), (46, 59, 47), (48, 59, 60), (49, 60, 61), (49, 62, 50), (42, 55, 43), (50, 63, 51), (43, 56, 44), (51, 64, 52), (45, 56, 57), (52, 65, 53), (61, 74, 62), (54, 67, 55), (62, 75, 63), (55, 68, 56), (63, 76, 64), (57, 68, 69), (64, 77, 65), (57, 70, 58), (78, 65, 77), (58, 71, 59), (59, 72, 60), (60, 73, 61), (78, 77, 90), (70, 84, 71), (71, 85, 72), (73, 85, 86), (73, 87, 74), (67, 79, 80), (74, 88, 75), (67, 81, 68), (76, 88, 89), (69, 81, 82), (76, 90, 77), (69, 83, 70), (87, 100, 88), (80, 93, 81), (89, 100, 101), (81, 94, 82), (89, 102, 90), (82, 95, 83), (78, 90, 102), (83, 96, 84), (84, 97, 85), (86, 97, 98), (86, 99, 87), (80, 91, 92), (96, 109, 97), (98, 109, 110), (98, 111, 99), (92, 103, 104), (100, 111, 112), (92, 105, 93), (101, 112, 113), (94, 105, 106), (101, 114, 102), (94, 107, 95), (78, 102, 114), (95, 108, 96), (104, 117, 105), (113, 124, 125), (105, 118, 106), (113, 126, 114), (106, 119, 107), (78, 114, 126), (107, 120, 108), (108, 121, 109), (110, 121, 122), (110, 123, 111), (104, 115, 116), (111, 124, 112), (120, 133, 121), (122, 133, 134), (123, 134, 135), (116, 127, 128), (123, 136, 124), (116, 129, 117), (125, 136, 137), (117, 130, 118), (125, 138, 126), (118, 131, 119), (78, 126, 138), (120, 131, 132), (137, 143, 144), (130, 139, 140), (137, 5, 138), (130, 141, 131), (78, 138, 5), (131, 2, 132), (132, 142, 133), (133, 3, 134), (134, 4, 135), (128, 0, 1), (135, 143, 136), (128, 139, 129), (192, 171, 147), (145, 192, 147), (193, 145, 148), (150, 146, 193), (150, 149, 153), (147, 171, 151), (148, 147, 151), (153, 149, 148), (151, 171, 155), (156, 152, 151), (153, 152, 156), (158, 154, 153), (158, 157, 161), (155, 171, 159), (160, 156, 155), (161, 157, 156), (159, 171, 163), (164, 160, 159), (165, 161, 160), (166, 162, 161), (163, 171, 167), (164, 163, 167), (169, 165, 164), (166, 165, 169), (173, 168, 167), (169, 168, 173), (170, 169, 174), (167, 171, 172), (172, 171, 176), (173, 172, 176), (174, 173, 177), (179, 175, 174), (177, 176, 180), (178, 177, 181), (183, 179, 178), (176, 171, 180), (180, 171, 184), (185, 181, 180), (182, 181, 185), (187, 183, 182), (190, 186, 185), (191, 187, 186), (184, 171, 188), (189, 185, 184), (188, 171, 192), (189, 188, 192), (190, 189, 145), (146, 191, 190), (241, 194, 220), (199, 195, 194), (242, 196, 195), (242, 198, 197), (196, 197, 203), (194, 200, 220), (194, 195, 201), (196, 202, 201), (200, 204, 220), (201, 205, 204), (202, 206, 205), (203, 207, 206), (207, 211, 210), (204, 208, 220), (204, 205, 209), (205, 206, 210), (208, 212, 220), (208, 209, 213), (209, 210, 214), (210, 211, 215), (212, 216, 220), (212, 213, 217), (213, 214, 218), (215, 219, 218), (216, 217, 222), (218, 223, 222), (219, 224, 223), (216, 221, 220), (221, 225, 220), (221, 222, 226), (223, 227, 226), (224, 228, 227), (225, 226, 230), (227, 231, 230), (227, 228, 232), (225, 229, 220), (229, 233, 220), (229, 230, 234), (231, 235, 234), (231, 232, 236), (234, 235, 239), (235, 236, 240), (233, 237, 220), (234, 238, 237), (237, 241, 220), (237, 238, 199), (239, 242, 199), (239, 240, 198), (150, 154, 203), (162, 166, 215), (158, 162, 211), (166, 170, 219), (187, 191, 240), (170, 175, 224), (175, 179, 228), (146, 150, 197), (191, 146, 198), (179, 183, 232), (183, 187, 236), (154, 158, 207), (199, 194, 241), (242, 195, 199), (242, 197, 196), (196, 203, 202), (194, 201, 200), (196, 201, 195), (201, 204, 200), (202, 205, 201), (203, 206, 202), (207, 210, 206), (204, 209, 208), (205, 210, 209), (208, 213, 212), (209, 214, 213), (210, 215, 214), (212, 217, 216), (213, 218, 217), (215, 218, 214), (216, 222, 221), (218, 222, 217), (219, 223, 218), (221, 226, 225), (223, 226, 222), (224, 227, 223), (225, 230, 229), (227, 230, 226), (227, 232, 231), (229, 234, 233), (231, 234, 230), (231, 236, 235), (234, 239, 238), (235, 240, 239), (234, 237, 233), (237, 199, 241), (239, 199, 238), (239, 198, 242), (3, 13, 14), (0, 6, 7), (4, 14, 15), (139, 1, 7), (143, 15, 16), (140, 139, 8), (144, 16, 17), (140, 9, 10), (141, 10, 11), (2, 11, 12), (142, 12, 13), (12, 24, 25), (13, 25, 26), (6, 18, 19), (14, 26, 27), (7, 19, 20), (15, 27, 28), (9, 8, 20), (16, 28, 29), (9, 21, 22), (10, 22, 23), (11, 23, 24), (28, 40, 41), (21, 33, 34), (22, 34, 35), (24, 23, 35), (24, 36, 37), (25, 37, 38), (18, 30, 31), (26, 38, 39), (19, 31, 32), (27, 39, 40), (20, 32, 33), (37, 49, 50), (30, 42, 43), (38, 50, 51), (31, 43, 44), (39, 51, 52), (33, 32, 44), (40, 52, 53), (33, 45, 46), (34, 46, 47), (35, 47, 48), (36, 48, 49), (46, 45, 57), (46, 58, 59), (48, 47, 59), (49, 48, 60), (49, 61, 62), (42, 54, 55), (50, 62, 63), (43, 55, 56), (51, 63, 64), (45, 44, 56), (52, 64, 65), (61, 73, 74), (54, 66, 67), (62, 74, 75), (55, 67, 68), (63, 75, 76), (57, 56, 68), (64, 76, 77), (57, 69, 70), (58, 70, 71), (59, 71, 72), (60, 72, 73), (70, 83, 84), (71, 84, 85), (73, 72, 85), (73, 86, 87), (67, 66, 79), (74, 87, 88), (67, 80, 81), (76, 75, 88), (69, 68, 81), (76, 89, 90), (69, 82, 83), (87, 99, 100), (80, 92, 93), (89, 88, 100), (81, 93, 94), (89, 101, 102), (82, 94, 95), (83, 95, 96), (84, 96, 97), (86, 85, 97), (86, 98, 99), (80, 79, 91), (96, 108, 109), (98, 97, 109), (98, 110, 111), (92, 91, 103), (100, 99, 111), (92, 104, 105), (101, 100, 112), (94, 93, 105), (101, 113, 114), (94, 106, 107), (95, 107, 108), (104, 116, 117), (113, 112, 124), (105, 117, 118), (113, 125, 126), (106, 118, 119), (107, 119, 120), (108, 120, 121), (110, 109, 121), (110, 122, 123), (104, 103, 115), (111, 123, 124), (120, 132, 133), (122, 121, 133), (123, 122, 134), (116, 115, 127), (123, 135, 136), (116, 128, 129), (125, 124, 136), (117, 129, 130), (125, 137, 138), (118, 130, 131), (120, 119, 131), (137, 136, 143), (130, 129, 139), (137, 144, 5), (130, 140, 141), (131, 141, 2), (132, 2, 142), (133, 142, 3), (134, 3, 4), (128, 127, 0), (135, 4, 143), (128, 1, 139), (145, 147, 148), (193, 148, 149), (150, 193, 149), (150, 153, 154), (148, 151, 152), (153, 148, 152), (156, 151, 155), (153, 156, 157), (158, 153, 157), (158, 161, 162), (160, 155, 159), (161, 156, 160), (164, 159, 163), (165, 160, 164), (166, 161, 165), (164, 167, 168), (169, 164, 168), (166, 169, 170), (173, 167, 172), (169, 173, 174), (170, 174, 175), (173, 176, 177), (174, 177, 178), (179, 174, 178), (177, 180, 181), (178, 181, 182), (183, 178, 182), (185, 180, 184), (182, 185, 186), (187, 182, 186), (190, 185, 189), (191, 186, 190), (189, 184, 188), (189, 192, 145), (190, 145, 193), (146, 190, 193), (150, 203, 197), (162, 215, 211), (158, 211, 207), (166, 219, 215), (187, 240, 236), (170, 224, 219), (175, 228, 224), (146, 197, 198), (191, 198, 240), (179, 232, 228), (183, 236, 232), (154, 207, 203)])
me_sphere_002.use_remesh_preserve_volume = False
me_sphere_002.use_remesh_preserve_attributes = False
me_sphere_002.use_mirror_vertex_groups = False
me_sphere_002.update()
me_torus_001 = bpy.data.meshes.new('Torus.001')
me_torus_001.from_pydata([(1.25, 0.0, 0.0), (1.217, 0.0, 0.125), (1.125, 0.0, 0.2165), (1.0, 0.0, 0.25), (0.875, 0.0, 0.2165), (0.7835, 0.0, 0.125), (0.75, 0.0, 3.062e-17), (0.7835, 0.0, -0.125), (0.875, 0.0, -0.2165), (1.0, 0.0, -0.25), (1.125, 0.0, -0.2165), (1.217, 0.0, -0.125), (1.239, 0.1632, 0.0), (1.206, 0.1588, 0.125), (1.115, 0.1468, 0.2165), (0.9914, 0.1305, 0.25), (0.8675, 0.1142, 0.2165), (0.7768, 0.1023, 0.125), (0.7436, 0.09789, 3.062e-17), (0.7768, 0.1023, -0.125), (0.8675, 0.1142, -0.2165), (0.9914, 0.1305, -0.25), (1.115, 0.1468, -0.2165), (1.206, 0.1588, -0.125), (1.207, 0.3235, 0.0), (1.175, 0.3149, 0.125), (1.087, 0.2912, 0.2165), (0.9659, 0.2588, 0.25), (0.8452, 0.2265, 0.2165), (0.7568, 0.2028, 0.125), (0.7244, 0.1941, 3.062e-17), (0.7568, 0.2028, -0.125), (0.8452, 0.2265, -0.2165), (0.9659, 0.2588, -0.25), (1.087, 0.2912, -0.2165), (1.175, 0.3149, -0.125), (1.155, 0.4784, 0.0), (1.124, 0.4655, 0.125), (1.039, 0.4305, 0.2165), (0.9239, 0.3827, 0.25), (0.8084, 0.3348, 0.2165), (0.7239, 0.2998, 0.125), (0.6929, 0.287, 3.062e-17), (0.7239, 0.2998, -0.125), (0.8084, 0.3348, -0.2165), (0.9239, 0.3827, -0.25), (1.039, 0.4305, -0.2165), (1.124, 0.4655, -0.125), (1.083, 0.625, 0.0), (1.054, 0.6083, 0.125), (0.9743, 0.5625, 0.2165), (0.866, 0.5, 0.25), (0.7578, 0.4375, 0.2165), (0.6785, 0.3917, 0.125), (0.6495, 0.375, 3.062e-17), (0.6785, 0.3917, -0.125), (0.7578, 0.4375, -0.2165), (0.866, 0.5, -0.25), (0.9743, 0.5625, -0.2165), (1.054, 0.6083, -0.125), (0.9917, 0.761, 0.0), (0.9651, 0.7406, 0.125), (0.8925, 0.6849, 0.2165), (0.7934, 0.6088, 0.25), (0.6942, 0.5327, 0.2165), (0.6216, 0.477, 0.125), (0.595, 0.4566, 3.062e-17), (0.6216, 0.477, -0.125), (0.6942, 0.5327, -0.2165), (0.7934, 0.6088, -0.25), (0.8925, 0.6849, -0.2165), (0.9651, 0.7406, -0.125), (0.8839, 0.8839, 0.0), (0.8602, 0.8602, 0.125), (0.7955, 0.7955, 0.2165), (0.7071, 0.7071, 0.25), (0.6187, 0.6187, 0.2165), (0.554, 0.554, 0.125), (0.5303, 0.5303, 3.062e-17), (0.554, 0.554, -0.125), (0.6187, 0.6187, -0.2165), (0.7071, 0.7071, -0.25), (0.7955, 0.7955, -0.2165), (0.8602, 0.8602, -0.125), (0.761, 0.9917, 0.0), (0.7406, 0.9651, 0.125), (0.6849, 0.8925, 0.2165), (0.6088, 0.7934, 0.25), (0.5327, 0.6942, 0.2165), (0.477, 0.6216, 0.125), (0.4566, 0.595, 3.062e-17), (0.477, 0.6216, -0.125), (0.5327, 0.6942, -0.2165), (0.6088, 0.7934, -0.25), (0.6849, 0.8925, -0.2165), (0.7406, 0.9651, -0.125), (0.625, 1.083, 0.0), (0.6083, 1.054, 0.125), (0.5625, 0.9743, 0.2165), (0.5, 0.866, 0.25), (0.4375, 0.7578, 0.2165), (0.3917, 0.6785, 0.125), (0.375, 0.6495, 3.062e-17), (0.3917, 0.6785, -0.125), (0.4375, 0.7578, -0.2165), (0.5, 0.866, -0.25), (0.5625, 0.9743, -0.2165), (0.6083, 1.054, -0.125), (0.4784, 1.155, 0.0), (0.4655, 1.124, 0.125), (0.4305, 1.039, 0.2165), (0.3827, 0.9239, 0.25), (0.3348, 0.8084, 0.2165), (0.2998, 0.7239, 0.125), (0.287, 0.6929, 3.062e-17), (0.2998, 0.7239, -0.125), (0.3348, 0.8084, -0.2165), (0.3827, 0.9239, -0.25), (0.4305, 1.039, -0.2165), (0.4655, 1.124, -0.125), (0.3235, 1.207, 0.0), (0.3149, 1.175, 0.125), (0.2912, 1.087, 0.2165), (0.2588, 0.9659, 0.25), (0.2265, 0.8452, 0.2165), (0.2028, 0.7568, 0.125), (0.1941, 0.7244, 3.062e-17), (0.2028, 0.7568, -0.125), (0.2265, 0.8452, -0.2165), (0.2588, 0.9659, -0.25), (0.2912, 1.087, -0.2165), (0.3149, 1.175, -0.125), (0.1632, 1.239, 0.0), (0.1588, 1.206, 0.125), (0.1468, 1.115, 0.2165), (0.1305, 0.9914, 0.25), (0.1142, 0.8675, 0.2165), (0.1023, 0.7768, 0.125), (0.09789, 0.7436, 3.062e-17), (0.1023, 0.7768, -0.125), (0.1142, 0.8675, -0.2165), (0.1305, 0.9914, -0.25), (0.1468, 1.115, -0.2165), (0.1588, 1.206, -0.125), (5.96e-08, 1.25, 0.0), (1.192e-07, 1.217, 0.125), (1.192e-07, 1.125, 0.2165), (8.941e-08, 1.0, 0.25), (8.941e-08, 0.875, 0.2165), (5.96e-08, 0.7835, 0.125), (8.941e-08, 0.75, 3.062e-17), (5.96e-08, 0.7835, -0.125), (8.941e-08, 0.875, -0.2165), (8.941e-08, 1.0, -0.25), (1.192e-07, 1.125, -0.2165), (1.192e-07, 1.217, -0.125), (-0.1632, 1.239, 0.0), (-0.1588, 1.206, 0.125), (-0.1468, 1.115, 0.2165), (-0.1305, 0.9914, 0.25), (-0.1142, 0.8675, 0.2165), (-0.1023, 0.7768, 0.125), (-0.09789, 0.7436, 3.062e-17), (-0.1023, 0.7768, -0.125), (-0.1142, 0.8675, -0.2165), (-0.1305, 0.9914, -0.25), (-0.1468, 1.115, -0.2165), (-0.1588, 1.206, -0.125), (-0.3235, 1.207, 0.0), (-0.3149, 1.175, 0.125), (-0.2912, 1.087, 0.2165), (-0.2588, 0.9659, 0.25), (-0.2265, 0.8452, 0.2165), (-0.2028, 0.7568, 0.125), (-0.1941, 0.7244, 3.062e-17), (-0.2028, 0.7568, -0.125), (-0.2265, 0.8452, -0.2165), (-0.2588, 0.9659, -0.25), (-0.2912, 1.087, -0.2165), (-0.3149, 1.175, -0.125), (-0.4784, 1.155, 0.0), (-0.4655, 1.124, 0.125), (-0.4305, 1.039, 0.2165), (-0.3827, 0.9239, 0.25), (-0.3348, 0.8084, 0.2165), (-0.2998, 0.7239, 0.125), (-0.287, 0.6929, 3.062e-17), (-0.2998, 0.7239, -0.125), (-0.3348, 0.8084, -0.2165), (-0.3827, 0.9239, -0.25), (-0.4305, 1.039, -0.2165), (-0.4655, 1.124, -0.125), (-0.625, 1.083, 0.0), (-0.6083, 1.054, 0.125), (-0.5625, 0.9743, 0.2165), (-0.5, 0.866, 0.25), (-0.4375, 0.7578, 0.2165), (-0.3917, 0.6785, 0.125), (-0.375, 0.6495, 3.062e-17), (-0.3917, 0.6785, -0.125), (-0.4375, 0.7578, -0.2165), (-0.5, 0.866, -0.25), (-0.5625, 0.9743, -0.2165), (-0.6083, 1.054, -0.125), (-0.761, 0.9917, 0.0), (-0.7406, 0.9651, 0.125), (-0.6849, 0.8925, 0.2165), (-0.6088, 0.7934, 0.25), (-0.5327, 0.6942, 0.2165), (-0.477, 0.6216, 0.125), (-0.4566, 0.595, 3.062e-17), (-0.477, 0.6216, -0.125), (-0.5327, 0.6942, -0.2165), (-0.6088, 0.7934, -0.25), (-0.6849, 0.8925, -0.2165), (-0.7406, 0.9651, -0.125), (-0.8839, 0.8839, 0.0), (-0.8602, 0.8602, 0.125), (-0.7955, 0.7955, 0.2165), (-0.7071, 0.7071, 0.25), (-0.6187, 0.6187, 0.2165), (-0.554, 0.554, 0.125), (-0.5303, 0.5303, 3.062e-17), (-0.554, 0.554, -0.125), (-0.6187, 0.6187, -0.2165), (-0.7071, 0.7071, -0.25), (-0.7955, 0.7955, -0.2165), (-0.8602, 0.8602, -0.125), (-0.9917, 0.761, 0.0), (-0.9651, 0.7406, 0.125), (-0.8925, 0.6849, 0.2165), (-0.7934, 0.6088, 0.25), (-0.6942, 0.5327, 0.2165), (-0.6216, 0.477, 0.125), (-0.595, 0.4566, 3.062e-17), (-0.6216, 0.477, -0.125), (-0.6942, 0.5327, -0.2165), (-0.7934, 0.6088, -0.25), (-0.8925, 0.6849, -0.2165), (-0.9651, 0.7406, -0.125), (-1.083, 0.625, 0.0), (-1.054, 0.6083, 0.125), (-0.9743, 0.5625, 0.2165), (-0.866, 0.5, 0.25), (-0.7578, 0.4375, 0.2165), (-0.6785, 0.3917, 0.125), (-0.6495, 0.375, 3.062e-17), (-0.6785, 0.3917, -0.125), (-0.7578, 0.4375, -0.2165), (-0.866, 0.5, -0.25), (-0.9743, 0.5625, -0.2165), (-1.054, 0.6083, -0.125), (-1.155, 0.4784, 0.0), (-1.124, 0.4655, 0.125), (-1.039, 0.4305, 0.2165), (-0.9239, 0.3827, 0.25), (-0.8084, 0.3348, 0.2165), (-0.7239, 0.2998, 0.125), (-0.6929, 0.287, 3.062e-17), (-0.7239, 0.2998, -0.125), (-0.8084, 0.3348, -0.2165), (-0.9239, 0.3827, -0.25), (-1.039, 0.4305, -0.2165), (-1.124, 0.4655, -0.125), (-1.207, 0.3235, 0.0), (-1.175, 0.3149, 0.125), (-1.087, 0.2912, 0.2165), (-0.9659, 0.2588, 0.25), (-0.8452, 0.2265, 0.2165), (-0.7568, 0.2028, 0.125), (-0.7244, 0.1941, 3.062e-17), (-0.7568, 0.2028, -0.125), (-0.8452, 0.2265, -0.2165), (-0.9659, 0.2588, -0.25), (-1.087, 0.2912, -0.2165), (-1.175, 0.3149, -0.125), (-1.239, 0.1632, 0.0), (-1.206, 0.1588, 0.125), (-1.115, 0.1468, 0.2165), (-0.9914, 0.1305, 0.25), (-0.8675, 0.1142, 0.2165), (-0.7768, 0.1023, 0.125), (-0.7436, 0.09789, 3.062e-17), (-0.7768, 0.1023, -0.125), (-0.8675, 0.1142, -0.2165), (-0.9914, 0.1305, -0.25), (-1.115, 0.1468, -0.2165), (-1.206, 0.1588, -0.125), (-1.25, 1.093e-07, 0.0), (-1.217, 1.064e-07, 0.125), (-1.125, 9.835e-08, 0.2165), (-1.0, 8.742e-08, 0.25), (-0.875, 7.649e-08, 0.2165), (-0.7835, 6.85e-08, 0.125), (-0.75, 6.557e-08, 3.062e-17), (-0.7835, 6.85e-08, -0.125), (-0.875, 7.649e-08, -0.2165), (-1.0, 8.742e-08, -0.25), (-1.125, 9.835e-08, -0.2165), (-1.217, 1.064e-07, -0.125), (-1.239, -0.1632, 0.0), (-1.206, -0.1588, 0.125), (-1.115, -0.1468, 0.2165), (-0.9914, -0.1305, 0.25), (-0.8675, -0.1142, 0.2165), (-0.7768, -0.1023, 0.125), (-0.7436, -0.09789, 3.062e-17), (-0.7768, -0.1023, -0.125), (-0.8675, -0.1142, -0.2165), (-0.9914, -0.1305, -0.25), (-1.115, -0.1468, -0.2165), (-1.206, -0.1588, -0.125), (-1.207, -0.3235, 0.0), (-1.175, -0.3149, 0.125), (-1.087, -0.2912, 0.2165), (-0.9659, -0.2588, 0.25), (-0.8452, -0.2265, 0.2165), (-0.7568, -0.2028, 0.125), (-0.7244, -0.1941, 3.062e-17), (-0.7568, -0.2028, -0.125), (-0.8452, -0.2265, -0.2165), (-0.9659, -0.2588, -0.25), (-1.087, -0.2912, -0.2165), (-1.175, -0.3149, -0.125), (-1.155, -0.4784, 0.0), (-1.124, -0.4655, 0.125), (-1.039, -0.4305, 0.2165), (-0.9239, -0.3827, 0.25), (-0.8084, -0.3348, 0.2165), (-0.7239, -0.2998, 0.125), (-0.6929, -0.287, 3.062e-17), (-0.7239, -0.2998, -0.125), (-0.8084, -0.3348, -0.2165), (-0.9239, -0.3827, -0.25), (-1.039, -0.4305, -0.2165), (-1.124, -0.4655, -0.125), (-1.083, -0.625, 0.0), (-1.054, -0.6083, 0.125), (-0.9743, -0.5625, 0.2165), (-0.866, -0.5, 0.25), (-0.7578, -0.4375, 0.2165), (-0.6785, -0.3917, 0.125), (-0.6495, -0.375, 3.062e-17), (-0.6785, -0.3917, -0.125), (-0.7578, -0.4375, -0.2165), (-0.866, -0.5, -0.25), (-0.9743, -0.5625, -0.2165), (-1.054, -0.6083, -0.125), (-0.9917, -0.761, 0.0), (-0.9651, -0.7406, 0.125), (-0.8925, -0.6849, 0.2165), (-0.7934, -0.6088, 0.25), (-0.6942, -0.5327, 0.2165), (-0.6216, -0.477, 0.125), (-0.595, -0.4566, 3.062e-17), (-0.6216, -0.477, -0.125), (-0.6942, -0.5327, -0.2165), (-0.7934, -0.6088, -0.25), (-0.8925, -0.6849, -0.2165), (-0.9651, -0.7406, -0.125), (-0.8839, -0.8839, 0.0), (-0.8602, -0.8602, 0.125), (-0.7955, -0.7955, 0.2165), (-0.7071, -0.7071, 0.25), (-0.6187, -0.6187, 0.2165), (-0.554, -0.554, 0.125), (-0.5303, -0.5303, 3.062e-17), (-0.554, -0.554, -0.125), (-0.6187, -0.6187, -0.2165), (-0.7071, -0.7071, -0.25), (-0.7955, -0.7955, -0.2165), (-0.8602, -0.8602, -0.125), (-0.761, -0.9917, 0.0), (-0.7406, -0.9651, 0.125), (-0.6849, -0.8925, 0.2165), (-0.6088, -0.7934, 0.25), (-0.5327, -0.6942, 0.2165), (-0.477, -0.6216, 0.125), (-0.4566, -0.595, 3.062e-17), (-0.477, -0.6216, -0.125), (-0.5327, -0.6942, -0.2165), (-0.6088, -0.7934, -0.25), (-0.6849, -0.8925, -0.2165), (-0.7406, -0.9651, -0.125), (-0.625, -1.083, 0.0), (-0.6083, -1.054, 0.125), (-0.5625, -0.9743, 0.2165), (-0.5, -0.866, 0.25), (-0.4375, -0.7578, 0.2165), (-0.3917, -0.6785, 0.125), (-0.375, -0.6495, 3.062e-17), (-0.3917, -0.6785, -0.125), (-0.4375, -0.7578, -0.2165), (-0.5, -0.866, -0.25), (-0.5625, -0.9743, -0.2165), (-0.6083, -1.054, -0.125), (-0.4784, -1.155, 0.0), (-0.4655, -1.124, 0.125), (-0.4305, -1.039, 0.2165), (-0.3827, -0.9239, 0.25), (-0.3348, -0.8084, 0.2165), (-0.2998, -0.7239, 0.125), (-0.287, -0.6929, 3.062e-17), (-0.2998, -0.7239, -0.125), (-0.3348, -0.8084, -0.2165), (-0.3827, -0.9239, -0.25), (-0.4305, -1.039, -0.2165), (-0.4655, -1.124, -0.125), (-0.3235, -1.207, 0.0), (-0.3149, -1.175, 0.125), (-0.2912, -1.087, 0.2165), (-0.2588, -0.9659, 0.25), (-0.2265, -0.8452, 0.2165), (-0.2028, -0.7568, 0.125), (-0.1941, -0.7244, 3.062e-17), (-0.2028, -0.7568, -0.125), (-0.2265, -0.8452, -0.2165), (-0.2588, -0.9659, -0.25), (-0.2912, -1.087, -0.2165), (-0.3149, -1.175, -0.125), (-0.1632, -1.239, 0.0), (-0.1588, -1.206, 0.125), (-0.1468, -1.115, 0.2165), (-0.1305, -0.9914, 0.25), (-0.1142, -0.8675, 0.2165), (-0.1023, -0.7768, 0.125), (-0.0979, -0.7436, 3.062e-17), (-0.1023, -0.7768, -0.125), (-0.1142, -0.8675, -0.2165), (-0.1305, -0.9914, -0.25), (-0.1468, -1.115, -0.2165), (-0.1588, -1.206, -0.125), (5.96e-08, -1.25, 0.0), (1.192e-07, -1.217, 0.125), (1.192e-07, -1.125, 0.2165), (8.941e-08, -1.0, 0.25), (8.941e-08, -0.875, 0.2165), (5.96e-08, -0.7835, 0.125), (8.941e-08, -0.75, 3.062e-17), (5.96e-08, -0.7835, -0.125), (8.941e-08, -0.875, -0.2165), (8.941e-08, -1.0, -0.25), (1.192e-07, -1.125, -0.2165), (1.192e-07, -1.217, -0.125), (0.1632, -1.239, 0.0), (0.1588, -1.206, 0.125), (0.1468, -1.115, 0.2165), (0.1305, -0.9914, 0.25), (0.1142, -0.8675, 0.2165), (0.1023, -0.7768, 0.125), (0.09789, -0.7436, 3.062e-17), (0.1023, -0.7768, -0.125), (0.1142, -0.8675, -0.2165), (0.1305, -0.9914, -0.25), (0.1468, -1.115, -0.2165), (0.1588, -1.206, -0.125), (0.3235, -1.207, 0.0), (0.3149, -1.175, 0.125), (0.2912, -1.087, 0.2165), (0.2588, -0.9659, 0.25), (0.2265, -0.8452, 0.2165), (0.2028, -0.7568, 0.125), (0.1941, -0.7244, 3.062e-17), (0.2028, -0.7568, -0.125), (0.2265, -0.8452, -0.2165), (0.2588, -0.9659, -0.25), (0.2912, -1.087, -0.2165), (0.3149, -1.175, -0.125), (0.4784, -1.155, 0.0), (0.4655, -1.124, 0.125), (0.4305, -1.039, 0.2165), (0.3827, -0.9239, 0.25), (0.3348, -0.8084, 0.2165), (0.2998, -0.7239, 0.125), (0.287, -0.6929, 3.062e-17), (0.2998, -0.7239, -0.125), (0.3348, -0.8084, -0.2165), (0.3827, -0.9239, -0.25), (0.4305, -1.039, -0.2165), (0.4655, -1.124, -0.125), (0.625, -1.083, 0.0), (0.6083, -1.054, 0.125), (0.5625, -0.9743, 0.2165), (0.5, -0.866, 0.25), (0.4375, -0.7578, 0.2165), (0.3917, -0.6785, 0.125), (0.375, -0.6495, 3.062e-17), (0.3917, -0.6785, -0.125), (0.4375, -0.7578, -0.2165), (0.5, -0.866, -0.25), (0.5625, -0.9743, -0.2165), (0.6083, -1.054, -0.125), (0.761, -0.9917, 0.0), (0.7406, -0.9651, 0.125), (0.6849, -0.8925, 0.2165), (0.6088, -0.7934, 0.25), (0.5327, -0.6942, 0.2165), (0.477, -0.6216, 0.125), (0.4566, -0.595, 3.062e-17), (0.477, -0.6216, -0.125), (0.5327, -0.6942, -0.2165), (0.6088, -0.7934, -0.25), (0.6849, -0.8925, -0.2165), (0.7406, -0.9651, -0.125), (0.8839, -0.8839, 0.0), (0.8602, -0.8602, 0.125), (0.7955, -0.7955, 0.2165), (0.7071, -0.7071, 0.25), (0.6187, -0.6187, 0.2165), (0.554, -0.554, 0.125), (0.5303, -0.5303, 3.062e-17), (0.554, -0.554, -0.125), (0.6187, -0.6187, -0.2165), (0.7071, -0.7071, -0.25), (0.7955, -0.7955, -0.2165), (0.8602, -0.8602, -0.125), (0.9917, -0.761, 0.0), (0.9651, -0.7406, 0.125), (0.8925, -0.6849, 0.2165), (0.7934, -0.6088, 0.25), (0.6942, -0.5327, 0.2165), (0.6216, -0.477, 0.125), (0.595, -0.4566, 3.062e-17), (0.6216, -0.477, -0.125), (0.6942, -0.5327, -0.2165), (0.7934, -0.6088, -0.25), (0.8925, -0.6849, -0.2165), (0.9651, -0.7406, -0.125), (1.083, -0.625, 0.0), (1.054, -0.6083, 0.125), (0.9743, -0.5625, 0.2165), (0.866, -0.5, 0.25), (0.7578, -0.4375, 0.2165), (0.6785, -0.3917, 0.125), (0.6495, -0.375, 3.062e-17), (0.6785, -0.3917, -0.125), (0.7578, -0.4375, -0.2165), (0.866, -0.5, -0.25), (0.9743, -0.5625, -0.2165), (1.054, -0.6083, -0.125), (1.155, -0.4784, 0.0), (1.124, -0.4655, 0.125), (1.039, -0.4305, 0.2165), (0.9239, -0.3827, 0.25), (0.8084, -0.3348, 0.2165), (0.7239, -0.2998, 0.125), (0.6929, -0.287, 3.062e-17), (0.7239, -0.2998, -0.125), (0.8084, -0.3348, -0.2165), (0.9239, -0.3827, -0.25), (1.039, -0.4305, -0.2165), (1.124, -0.4655, -0.125), (1.207, -0.3235, 0.0), (1.175, -0.3149, 0.125), (1.087, -0.2912, 0.2165), (0.9659, -0.2588, 0.25), (0.8452, -0.2265, 0.2165), (0.7568, -0.2028, 0.125), (0.7244, -0.1941, 3.062e-17), (0.7568, -0.2028, -0.125), (0.8452, -0.2265, -0.2165), (0.9659, -0.2588, -0.25), (1.087, -0.2912, -0.2165), (1.175, -0.3149, -0.125), (1.239, -0.1632, 0.0), (1.206, -0.1588, 0.125), (1.115, -0.1468, 0.2165), (0.9914, -0.1305, 0.25), (0.8675, -0.1142, 0.2165), (0.7768, -0.1023, 0.125), (0.7436, -0.09789, 3.062e-17), (0.7768, -0.1023, -0.125), (0.8675, -0.1142, -0.2165), (0.9914, -0.1305, -0.25), (1.115, -0.1468, -0.2165), (1.206, -0.1588, -0.125)], [], [(12, 1, 0), (13, 2, 1), (2, 15, 3), (15, 4, 3), (16, 5, 4), (17, 6, 5), (18, 7, 6), (19, 8, 7), (8, 21, 9), (21, 10, 9), (22, 11, 10), (11, 12, 0), (12, 25, 13), (13, 26, 14), (14, 27, 15), (15, 28, 16), (16, 29, 17), (17, 30, 18), (30, 19, 18), (31, 20, 19), (32, 21, 20), (33, 22, 21), (34, 23, 22), (35, 12, 23), (36, 25, 24), (37, 26, 25), (38, 27, 26), (39, 28, 27), (40, 29, 28), (41, 30, 29), (42, 31, 30), (31, 44, 32), (44, 33, 32), (33, 46, 34), (46, 35, 34), (35, 36, 24), (48, 37, 36), (37, 50, 38), (50, 39, 38), (51, 40, 39), (52, 41, 40), (41, 54, 42), (54, 43, 42), (43, 56, 44), (56, 45, 44), (57, 46, 45), (58, 47, 46), (47, 48, 36), (60, 49, 48), (61, 50, 49), (62, 51, 50), (51, 64, 52), (64, 53, 52), (65, 54, 53), (66, 55, 54), (67, 56, 55), (68, 57, 56), (69, 58, 57), (58, 71, 59), (59, 60, 48), (72, 61, 60), (73, 62, 61), (74, 63, 62), (75, 64, 63), (76, 65, 64), (77, 66, 65), (66, 79, 67), (67, 80, 68), (68, 81, 69), (81, 70, 69), (70, 83, 71), (71, 72, 60), (84, 73, 72), (85, 74, 73), (86, 75, 74), (87, 76, 75), (76, 89, 77), (77, 90, 78), (90, 79, 78), (91, 80, 79), (80, 93, 81), (93, 82, 81), (82, 95, 83), (95, 72, 83), (84, 97, 85), (97, 86, 85), (86, 99, 87), (99, 88, 87), (100, 89, 88), (101, 90, 89), (102, 91, 90), (103, 92, 91), (92, 105, 93), (105, 94, 93), (106, 95, 94), (107, 84, 95), (96, 109, 97), (109, 98, 97), (110, 99, 98), (111, 100, 99), (112, 101, 100), (113, 102, 101), (102, 115, 103), (103, 116, 104), (116, 105, 104), (117, 106, 105), (106, 119, 107), (119, 96, 107), (120, 109, 108), (109, 122, 110), (122, 111, 110), (123, 112, 111), (124, 113, 112), (113, 126, 114), (114, 127, 115), (115, 128, 116), (128, 117, 116), (129, 118, 117), (118, 131, 119), (131, 108, 119), (120, 133, 121), (121, 134, 122), (122, 135, 123), (123, 136, 124), (124, 137, 125), (125, 138, 126), (138, 127, 126), (139, 128, 127), (128, 141, 129), (141, 130, 129), (142, 131, 130), (143, 120, 131), (132, 145, 133), (145, 134, 133), (146, 135, 134), (135, 148, 136), (136, 149, 137), (149, 138, 137), (150, 139, 138), (151, 140, 139), (152, 141, 140), (153, 142, 141), (142, 155, 143), (155, 132, 143), (144, 157, 145), (157, 146, 145), (158, 147, 146), (159, 148, 147), (160, 149, 148), (161, 150, 149), (162, 151, 150), (163, 152, 151), (152, 165, 153), (165, 154, 153), (166, 155, 154), (167, 144, 155), (168, 157, 156), (157, 170, 158), (170, 159, 158), (159, 172, 160), (172, 161, 160), (173, 162, 161), (174, 163, 162), (175, 164, 163), (176, 165, 164), (177, 166, 165), (178, 167, 166), (179, 156, 167), (180, 169, 168), (169, 182, 170), (182, 171, 170), (183, 172, 171), (184, 173, 172), (185, 174, 173), (186, 175, 174), (175, 188, 176), (176, 189, 177), (177, 190, 178), (190, 179, 178), (179, 180, 168), (192, 181, 180), (181, 194, 182), (182, 195, 183), (195, 184, 183), (184, 197, 185), (197, 186, 185), (186, 199, 187), (199, 188, 187), (200, 189, 188), (201, 190, 189), (202, 191, 190), (203, 180, 191), (204, 193, 192), (193, 206, 194), (194, 207, 195), (207, 196, 195), (208, 197, 196), (197, 210, 198), (210, 199, 198), (199, 212, 200), (200, 213, 201), (201, 214, 202), (214, 203, 202), (203, 204, 192), (216, 205, 204), (217, 206, 205), (218, 207, 206), (219, 208, 207), (220, 209, 208), (209, 222, 210), (222, 211, 210), (211, 224, 212), (212, 225, 213), (213, 226, 214), (226, 215, 214), (215, 216, 204), (228, 217, 216), (217, 230, 218), (230, 219, 218), (231, 220, 219), (232, 221, 220), (233, 222, 221), (234, 223, 222), (235, 224, 223), (236, 225, 224), (237, 226, 225), (238, 227, 226), (227, 228, 216), (240, 229, 228), (229, 242, 230), (230, 243, 231), (231, 244, 232), (232, 245, 233), (245, 234, 233), (234, 247, 235), (247, 236, 235), (248, 237, 236), (249, 238, 237), (250, 239, 238), (239, 240, 228), (252, 241, 240), (253, 242, 241), (254, 243, 242), (255, 244, 243), (256, 245, 244), (257, 246, 245), (246, 259, 247), (247, 260, 248), (248, 261, 249), (249, 262, 250), (250, 263, 251), (251, 252, 240), (252, 265, 253), (253, 266, 254), (254, 267, 255), (255, 268, 256), (256, 269, 257), (257, 270, 258), (270, 259, 258), (271, 260, 259), (272, 261, 260), (273, 262, 261), (274, 263, 262), (275, 252, 263), (276, 265, 264), (277, 266, 265), (266, 279, 267), (279, 268, 267), (280, 269, 268), (269, 282, 270), (282, 271, 270), (283, 272, 271), (284, 273, 272), (285, 274, 273), (274, 287, 275), (287, 264, 275), (288, 277, 276), (289, 278, 277), (290, 279, 278), (291, 280, 279), (292, 281, 280), (293, 282, 281), (294, 283, 282), (283, 296, 284), (284, 297, 285), (285, 298, 286), (286, 299, 287), (287, 288, 276), (300, 289, 288), (301, 290, 289), (290, 303, 291), (291, 304, 292), (304, 293, 292), (293, 306, 294), (306, 295, 294), (307, 296, 295), (308, 297, 296), (309, 298, 297), (310, 299, 298), (299, 300, 288), (312, 301, 300), (301, 314, 302), (314, 303, 302), (315, 304, 303), (316, 305, 304), (305, 318, 306), (318, 307, 306), (319, 308, 307), (320, 309, 308), (321, 310, 309), (322, 311, 310), (323, 300, 311), (324, 313, 312), (325, 314, 313), (326, 315, 314), (327, 316, 315), (328, 317, 316), (329, 318, 317), (330, 319, 318), (319, 332, 320), (320, 333, 321), (321, 334, 322), (334, 323, 322), (335, 312, 323), (324, 337, 325), (325, 338, 326), (326, 339, 327), (327, 340, 328), (328, 341, 329), (341, 330, 329), (342, 331, 330), (343, 332, 331), (344, 333, 332), (345, 334, 333), (346, 335, 334), (347, 324, 335), (336, 349, 337), (349, 338, 337), (350, 339, 338), (351, 340, 339), (352, 341, 340), (353, 342, 341), (354, 343, 342), (343, 356, 344), (356, 345, 344), (345, 358, 346), (358, 347, 346), (359, 336, 347), (348, 361, 349), (361, 350, 349), (362, 351, 350), (351, 364, 352), (364, 353, 352), (365, 354, 353), (366, 355, 354), (367, 356, 355), (368, 357, 356), (369, 358, 357), (358, 371, 359), (371, 348, 359), (372, 361, 360), (361, 374, 362), (362, 375, 363), (363, 376, 364), (364, 377, 365), (377, 366, 365), (366, 379, 367), (379, 368, 367), (380, 369, 368), (381, 370, 369), (382, 371, 370), (383, 360, 371), (372, 385, 373), (385, 374, 373), (374, 387, 375), (387, 376, 375), (376, 389, 377), (389, 378, 377), (378, 391, 379), (391, 380, 379), (380, 393, 381), (393, 382, 381), (382, 395, 383), (395, 372, 383), (396, 385, 384), (397, 386, 385), (398, 387, 386), (399, 388, 387), (400, 389, 388), (389, 402, 390), (402, 391, 390), (391, 404, 392), (404, 393, 392), (393, 406, 394), (394, 407, 395), (407, 384, 395), (408, 397, 396), (397, 410, 398), (410, 399, 398), (411, 400, 399), (400, 413, 401), (413, 402, 401), (402, 415, 403), (403, 416, 404), (416, 405, 404), (405, 418, 406), (418, 407, 406), (419, 396, 407), (420, 409, 408), (421, 410, 409), (422, 411, 410), (423, 412, 411), (412, 425, 413), (425, 414, 413), (414, 427, 415), (415, 428, 416), (416, 429, 417), (417, 430, 418), (430, 419, 418), (419, 420, 408), (432, 421, 420), (421, 434, 422), (422, 435, 423), (423, 436, 424), (424, 437, 425), (437, 426, 425), (438, 427, 426), (439, 428, 427), (440, 429, 428), (441, 430, 429), (442, 431, 430), (431, 432, 420), (444, 433, 432), (445, 434, 433), (434, 447, 435), (447, 436, 435), (448, 437, 436), (449, 438, 437), (438, 451, 439), (439, 452, 440), (440, 453, 441), (453, 442, 441), (454, 443, 442), (443, 444, 432), (456, 445, 444), (457, 446, 445), (446, 459, 447), (447, 460, 448), (460, 449, 448), (461, 450, 449), (462, 451, 450), (463, 452, 451), (464, 453, 452), (465, 454, 453), (454, 467, 455), (467, 444, 455), (468, 457, 456), (469, 458, 457), (470, 459, 458), (471, 460, 459), (472, 461, 460), (473, 462, 461), (462, 475, 463), (463, 476, 464), (464, 477, 465), (465, 478, 466), (466, 479, 467), (479, 456, 467), (480, 469, 468), (469, 482, 470), (482, 471, 470), (471, 484, 472), (472, 485, 473), (473, 486, 474), (486, 475, 474), (487, 476, 475), (476, 489, 477), (489, 478, 477), (490, 479, 478), (479, 480, 468), (492, 481, 480), (481, 494, 482), (482, 495, 483), (483, 496, 484), (484, 497, 485), (497, 486, 485), (498, 487, 486), (499, 488, 487), (500, 489, 488), (501, 490, 489), (502, 491, 490), (491, 492, 480), (492, 505, 493), (505, 494, 493), (506, 495, 494), (495, 508, 496), (496, 509, 497), (509, 498, 497), (498, 511, 499), (511, 500, 499), (500, 513, 501), (501, 514, 502), (502, 515, 503), (515, 492, 503), (504, 517, 505), (517, 506, 505), (518, 507, 506), (519, 508, 507), (508, 521, 509), (521, 510, 509), (522, 511, 510), (523, 512, 511), (524, 513, 512), (513, 526, 514), (514, 527, 515), (527, 504, 515), (516, 529, 517), (517, 530, 518), (518, 531, 519), (531, 520, 519), (532, 521, 520), (533, 522, 521), (534, 523, 522), (535, 524, 523), (524, 537, 525), (525, 538, 526), (538, 527, 526), (539, 516, 527), (528, 541, 529), (541, 530, 529), (542, 531, 530), (543, 532, 531), (544, 533, 532), (545, 534, 533), (534, 547, 535), (535, 548, 536), (536, 549, 537), (549, 538, 537), (538, 551, 539), (551, 528, 539), (540, 553, 541), (553, 542, 541), (542, 555, 543), (543, 556, 544), (544, 557, 545), (545, 558, 546), (558, 547, 546), (559, 548, 547), (560, 549, 548), (561, 550, 549), (562, 551, 550), (563, 540, 551), (564, 553, 552), (565, 554, 553), (566, 555, 554), (567, 556, 555), (556, 569, 557), (569, 558, 557), (570, 559, 558), (571, 560, 559), (572, 561, 560), (573, 562, 561), (562, 575, 563), (575, 552, 563), (0, 565, 564), (1, 566, 565), (2, 567, 566), (567, 4, 568), (4, 569, 568), (5, 570, 569), (6, 571, 570), (571, 8, 572), (8, 573, 572), (573, 10, 574), (10, 575, 574), (11, 564, 575), (12, 13, 1), (13, 14, 2), (2, 14, 15), (15, 16, 4), (16, 17, 5), (17, 18, 6), (18, 19, 7), (19, 20, 8), (8, 20, 21), (21, 22, 10), (22, 23, 11), (11, 23, 12), (12, 24, 25), (13, 25, 26), (14, 26, 27), (15, 27, 28), (16, 28, 29), (17, 29, 30), (30, 31, 19), (31, 32, 20), (32, 33, 21), (33, 34, 22), (34, 35, 23), (35, 24, 12), (36, 37, 25), (37, 38, 26), (38, 39, 27), (39, 40, 28), (40, 41, 29), (41, 42, 30), (42, 43, 31), (31, 43, 44), (44, 45, 33), (33, 45, 46), (46, 47, 35), (35, 47, 36), (48, 49, 37), (37, 49, 50), (50, 51, 39), (51, 52, 40), (52, 53, 41), (41, 53, 54), (54, 55, 43), (43, 55, 56), (56, 57, 45), (57, 58, 46), (58, 59, 47), (47, 59, 48), (60, 61, 49), (61, 62, 50), (62, 63, 51), (51, 63, 64), (64, 65, 53), (65, 66, 54), (66, 67, 55), (67, 68, 56), (68, 69, 57), (69, 70, 58), (58, 70, 71), (59, 71, 60), (72, 73, 61), (73, 74, 62), (74, 75, 63), (75, 76, 64), (76, 77, 65), (77, 78, 66), (66, 78, 79), (67, 79, 80), (68, 80, 81), (81, 82, 70), (70, 82, 83), (71, 83, 72), (84, 85, 73), (85, 86, 74), (86, 87, 75), (87, 88, 76), (76, 88, 89), (77, 89, 90), (90, 91, 79), (91, 92, 80), (80, 92, 93), (93, 94, 82), (82, 94, 95), (95, 84, 72), (84, 96, 97), (97, 98, 86), (86, 98, 99), (99, 100, 88), (100, 101, 89), (101, 102, 90), (102, 103, 91), (103, 104, 92), (92, 104, 105), (105, 106, 94), (106, 107, 95), (107, 96, 84), (96, 108, 109), (109, 110, 98), (110, 111, 99), (111, 112, 100), (112, 113, 101), (113, 114, 102), (102, 114, 115), (103, 115, 116), (116, 117, 105), (117, 118, 106), (106, 118, 119), (119, 108, 96), (120, 121, 109), (109, 121, 122), (122, 123, 111), (123, 124, 112), (124, 125, 113), (113, 125, 126), (114, 126, 127), (115, 127, 128), (128, 129, 117), (129, 130, 118), (118, 130, 131), (131, 120, 108), (120, 132, 133), (121, 133, 134), (122, 134, 135), (123, 135, 136), (124, 136, 137), (125, 137, 138), (138, 139, 127), (139, 140, 128), (128, 140, 141), (141, 142, 130), (142, 143, 131), (143, 132, 120), (132, 144, 145), (145, 146, 134), (146, 147, 135), (135, 147, 148), (136, 148, 149), (149, 150, 138), (150, 151, 139), (151, 152, 140), (152, 153, 141), (153, 154, 142), (142, 154, 155), (155, 144, 132), (144, 156, 157), (157, 158, 146), (158, 159, 147), (159, 160, 148), (160, 161, 149), (161, 162, 150), (162, 163, 151), (163, 164, 152), (152, 164, 165), (165, 166, 154), (166, 167, 155), (167, 156, 144), (168, 169, 157), (157, 169, 170), (170, 171, 159), (159, 171, 172), (172, 173, 161), (173, 174, 162), (174, 175, 163), (175, 176, 164), (176, 177, 165), (177, 178, 166), (178, 179, 167), (179, 168, 156), (180, 181, 169), (169, 181, 182), (182, 183, 171), (183, 184, 172), (184, 185, 173), (185, 186, 174), (186, 187, 175), (175, 187, 188), (176, 188, 189), (177, 189, 190), (190, 191, 179), (179, 191, 180), (192, 193, 181), (181, 193, 194), (182, 194, 195), (195, 196, 184), (184, 196, 197), (197, 198, 186), (186, 198, 199), (199, 200, 188), (200, 201, 189), (201, 202, 190), (202, 203, 191), (203, 192, 180), (204, 205, 193), (193, 205, 206), (194, 206, 207), (207, 208, 196), (208, 209, 197), (197, 209, 210), (210, 211, 199), (199, 211, 212), (200, 212, 213), (201, 213, 214), (214, 215, 203), (203, 215, 204), (216, 217, 205), (217, 218, 206), (218, 219, 207), (219, 220, 208), (220, 221, 209), (209, 221, 222), (222, 223, 211), (211, 223, 224), (212, 224, 225), (213, 225, 226), (226, 227, 215), (215, 227, 216), (228, 229, 217), (217, 229, 230), (230, 231, 219), (231, 232, 220), (232, 233, 221), (233, 234, 222), (234, 235, 223), (235, 236, 224), (236, 237, 225), (237, 238, 226), (238, 239, 227), (227, 239, 228), (240, 241, 229), (229, 241, 242), (230, 242, 243), (231, 243, 244), (232, 244, 245), (245, 246, 234), (234, 246, 247), (247, 248, 236), (248, 249, 237), (249, 250, 238), (250, 251, 239), (239, 251, 240), (252, 253, 241), (253, 254, 242), (254, 255, 243), (255, 256, 244), (256, 257, 245), (257, 258, 246), (246, 258, 259), (247, 259, 260), (248, 260, 261), (249, 261, 262), (250, 262, 263), (251, 263, 252), (252, 264, 265), (253, 265, 266), (254, 266, 267), (255, 267, 268), (256, 268, 269), (257, 269, 270), (270, 271, 259), (271, 272, 260), (272, 273, 261), (273, 274, 262), (274, 275, 263), (275, 264, 252), (276, 277, 265), (277, 278, 266), (266, 278, 279), (279, 280, 268), (280, 281, 269), (269, 281, 282), (282, 283, 271), (283, 284, 272), (284, 285, 273), (285, 286, 274), (274, 286, 287), (287, 276, 264), (288, 289, 277), (289, 290, 278), (290, 291, 279), (291, 292, 280), (292, 293, 281), (293, 294, 282), (294, 295, 283), (283, 295, 296), (284, 296, 297), (285, 297, 298), (286, 298, 299), (287, 299, 288), (300, 301, 289), (301, 302, 290), (290, 302, 303), (291, 303, 304), (304, 305, 293), (293, 305, 306), (306, 307, 295), (307, 308, 296), (308, 309, 297), (309, 310, 298), (310, 311, 299), (299, 311, 300), (312, 313, 301), (301, 313, 314), (314, 315, 303), (315, 316, 304), (316, 317, 305), (305, 317, 318), (318, 319, 307), (319, 320, 308), (320, 321, 309), (321, 322, 310), (322, 323, 311), (323, 312, 300), (324, 325, 313), (325, 326, 314), (326, 327, 315), (327, 328, 316), (328, 329, 317), (329, 330, 318), (330, 331, 319), (319, 331, 332), (320, 332, 333), (321, 333, 334), (334, 335, 323), (335, 324, 312), (324, 336, 337), (325, 337, 338), (326, 338, 339), (327, 339, 340), (328, 340, 341), (341, 342, 330), (342, 343, 331), (343, 344, 332), (344, 345, 333), (345, 346, 334), (346, 347, 335), (347, 336, 324), (336, 348, 349), (349, 350, 338), (350, 351, 339), (351, 352, 340), (352, 353, 341), (353, 354, 342), (354, 355, 343), (343, 355, 356), (356, 357, 345), (345, 357, 358), (358, 359, 347), (359, 348, 336), (348, 360, 361), (361, 362, 350), (362, 363, 351), (351, 363, 364), (364, 365, 353), (365, 366, 354), (366, 367, 355), (367, 368, 356), (368, 369, 357), (369, 370, 358), (358, 370, 371), (371, 360, 348), (372, 373, 361), (361, 373, 374), (362, 374, 375), (363, 375, 376), (364, 376, 377), (377, 378, 366), (366, 378, 379), (379, 380, 368), (380, 381, 369), (381, 382, 370), (382, 383, 371), (383, 372, 360), (372, 384, 385), (385, 386, 374), (374, 386, 387), (387, 388, 376), (376, 388, 389), (389, 390, 378), (378, 390, 391), (391, 392, 380), (380, 392, 393), (393, 394, 382), (382, 394, 395), (395, 384, 372), (396, 397, 385), (397, 398, 386), (398, 399, 387), (399, 400, 388), (400, 401, 389), (389, 401, 402), (402, 403, 391), (391, 403, 404), (404, 405, 393), (393, 405, 406), (394, 406, 407), (407, 396, 384), (408, 409, 397), (397, 409, 410), (410, 411, 399), (411, 412, 400), (400, 412, 413), (413, 414, 402), (402, 414, 415), (403, 415, 416), (416, 417, 405), (405, 417, 418), (418, 419, 407), (419, 408, 396), (420, 421, 409), (421, 422, 410), (422, 423, 411), (423, 424, 412), (412, 424, 425), (425, 426, 414), (414, 426, 427), (415, 427, 428), (416, 428, 429), (417, 429, 430), (430, 431, 419), (419, 431, 420), (432, 433, 421), (421, 433, 434), (422, 434, 435), (423, 435, 436), (424, 436, 437), (437, 438, 426), (438, 439, 427), (439, 440, 428), (440, 441, 429), (441, 442, 430), (442, 443, 431), (431, 443, 432), (444, 445, 433), (445, 446, 434), (434, 446, 447), (447, 448, 436), (448, 449, 437), (449, 450, 438), (438, 450, 451), (439, 451, 452), (440, 452, 453), (453, 454, 442), (454, 455, 443), (443, 455, 444), (456, 457, 445), (457, 458, 446), (446, 458, 459), (447, 459, 460), (460, 461, 449), (461, 462, 450), (462, 463, 451), (463, 464, 452), (464, 465, 453), (465, 466, 454), (454, 466, 467), (467, 456, 444), (468, 469, 457), (469, 470, 458), (470, 471, 459), (471, 472, 460), (472, 473, 461), (473, 474, 462), (462, 474, 475), (463, 475, 476), (464, 476, 477), (465, 477, 478), (466, 478, 479), (479, 468, 456), (480, 481, 469), (469, 481, 482), (482, 483, 471), (471, 483, 484), (472, 484, 485), (473, 485, 486), (486, 487, 475), (487, 488, 476), (476, 488, 489), (489, 490, 478), (490, 491, 479), (479, 491, 480), (492, 493, 481), (481, 493, 494), (482, 494, 495), (483, 495, 496), (484, 496, 497), (497, 498, 486), (498, 499, 487), (499, 500, 488), (500, 501, 489), (501, 502, 490), (502, 503, 491), (491, 503, 492), (492, 504, 505), (505, 506, 494), (506, 507, 495), (495, 507, 508), (496, 508, 509), (509, 510, 498), (498, 510, 511), (511, 512, 500), (500, 512, 513), (501, 513, 514), (502, 514, 515), (515, 504, 492), (504, 516, 517), (517, 518, 506), (518, 519, 507), (519, 520, 508), (508, 520, 521), (521, 522, 510), (522, 523, 511), (523, 524, 512), (524, 525, 513), (513, 525, 526), (514, 526, 527), (527, 516, 504), (516, 528, 529), (517, 529, 530), (518, 530, 531), (531, 532, 520), (532, 533, 521), (533, 534, 522), (534, 535, 523), (535, 536, 524), (524, 536, 537), (525, 537, 538), (538, 539, 527), (539, 528, 516), (528, 540, 541), (541, 542, 530), (542, 543, 531), (543, 544, 532), (544, 545, 533), (545, 546, 534), (534, 546, 547), (535, 547, 548), (536, 548, 549), (549, 550, 538), (538, 550, 551), (551, 540, 528), (540, 552, 553), (553, 554, 542), (542, 554, 555), (543, 555, 556), (544, 556, 557), (545, 557, 558), (558, 559, 547), (559, 560, 548), (560, 561, 549), (561, 562, 550), (562, 563, 551), (563, 552, 540), (564, 565, 553), (565, 566, 554), (566, 567, 555), (567, 568, 556), (556, 568, 569), (569, 570, 558), (570, 571, 559), (571, 572, 560), (572, 573, 561), (573, 574, 562), (562, 574, 575), (575, 564, 552), (0, 1, 565), (1, 2, 566), (2, 3, 567), (567, 3, 4), (4, 5, 569), (5, 6, 570), (6, 7, 571), (571, 7, 8), (8, 9, 573), (573, 9, 10), (10, 11, 575), (11, 0, 564)])
me_torus_001.use_remesh_preserve_volume = False
me_torus_001.use_remesh_preserve_attributes = False
me_torus_001.use_mirror_vertex_groups = False
me_torus_001.update()
me_plane_013 = bpy.data.meshes.new('Plane.013')
me_plane_013.from_pydata([(25.75, -1.474, 0.07835), (53.72, -5.991, 0.07835), (25.82, 1.714, 0.1221), (53.95, 5.851, 0.1221), (25.82, 1.716, -0.06857), (25.75, -1.471, -0.1123), (53.72, -5.989, -0.1123), (53.95, 5.853, -0.06857), (7.667, -1.773, 0.09782), (24.24, -1.203, 0.03959), (7.74, 1.971, 0.09782), (24.29, 1.176, 0.03959), (7.74, 1.971, -0.2215), (7.667, -1.773, -0.2215), (24.24, -1.203, -0.1632), (24.29, 1.176, -0.1632), (24.39, 2.616, 0.09626), (52.37, 7.408, -0.002702), (21.49, 3.859, 0.1559), (41.91, 17.63, 0.1002), (21.48, 3.861, -0.03562), (24.38, 2.619, -0.09528), (52.37, 7.411, -0.1942), (41.9, 17.63, -0.09133), (41.64, 3.91, 0.07358), (40.15, 5.354, 0.06784), (39.68, 3.625, 0.0582), (38.24, 4.961, 0.06753), (39.68, 3.624, -0.02944), (41.65, 3.91, -0.01407), (40.03, 5.354, -0.02006), (38.12, 4.961, -0.02037), (39.87, -5.471, 0.1045), (41.51, -4.009, 0.02906), (37.99, -5.057, 0.1044), (39.63, -3.595, 0.02892), (37.99, -5.057, 0.04144), (39.87, -5.471, 0.04158), (41.51, -4.009, -0.0339), (39.63, -3.595, -0.03405), (23.99, -1.048, -0.04474), (25.99, -1.048, -0.04474), (23.99, 0.9525, -0.04474), (25.99, 0.9525, -0.04474), (23.99, 0.9525, -0.1509), (23.99, -1.048, -0.1509), (25.99, -1.048, -0.1509), (25.99, 0.9525, -0.1509), (22.71, -3.993, 0.174), (40.84, -17.43, 0.2552), (23.58, -1.991, 0.1991), (52.96, -7.906, 0.1747), (23.58, -1.993, 0.00749), (22.71, -3.995, -0.01752), (40.84, -17.43, 0.06365), (52.96, -7.908, -0.01686)], [], [(2, 0, 1), (6, 5, 4), (3, 7, 4), (0, 5, 6), (3, 1, 6), (0, 2, 4), (10, 8, 9), (14, 13, 12), (11, 9, 14), (8, 10, 12), (10, 11, 15), (9, 8, 13), (16, 17, 19), (21, 20, 23), (18, 19, 23), (16, 21, 22), (19, 17, 22), (18, 20, 21), (26, 24, 25), (30, 29, 28), (27, 31, 28), (25, 24, 29), (27, 25, 30), (24, 26, 28), (32, 33, 35), (37, 36, 39), (35, 39, 36), (33, 32, 37), (33, 38, 39), (32, 34, 36), (42, 40, 41), (46, 45, 44), (42, 43, 47), (41, 40, 45), (43, 41, 46), (40, 42, 44), (50, 48, 49), (54, 53, 52), (50, 51, 55), (48, 53, 54), (49, 54, 55), (48, 50, 52), (2, 1, 3), (6, 4, 7), (3, 4, 2), (0, 6, 1), (3, 6, 7), (0, 4, 5), (10, 9, 11), (14, 12, 15), (11, 14, 15), (8, 12, 13), (10, 15, 12), (9, 13, 14), (16, 19, 18), (21, 23, 22), (18, 23, 20), (16, 22, 17), (19, 22, 23), (18, 21, 16), (26, 25, 27), (30, 28, 31), (27, 28, 26), (25, 29, 30), (27, 30, 31), (24, 28, 29), (32, 35, 34), (37, 39, 38), (35, 36, 34), (33, 37, 38), (33, 39, 35), (32, 36, 37), (42, 41, 43), (46, 44, 47), (42, 47, 44), (41, 45, 46), (43, 46, 47), (40, 44, 45), (50, 49, 51), (54, 52, 55), (50, 55, 52), (48, 54, 49), (49, 55, 51), (48, 52, 53)])
me_plane_013.use_remesh_preserve_volume = False
me_plane_013.use_remesh_preserve_attributes = False
me_plane_013.use_mirror_vertex_groups = False
me_plane_013.update()
me_plane_020 = bpy.data.meshes.new('Plane.020')
me_plane_020.from_pydata([(26.08, -1.514, 0.09215), (54.05, -6.032, 0.09215), (26.14, 1.674, 0.1359), (54.28, 5.811, 0.1359), (26.14, 1.676, -0.05477), (26.08, -1.511, -0.09847), (54.05, -6.029, -0.09847), (54.28, 5.813, -0.05477), (7.99, -1.813, 0.1116), (24.57, -1.243, 0.0534), (8.063, 1.931, 0.1116), (24.61, 1.136, 0.0534), (8.063, 1.931, -0.2077), (7.99, -1.813, -0.2077), (24.57, -1.243, -0.1494), (24.61, 1.136, -0.1494), (24.62, 2.584, 0.1099), (52.61, 7.376, 0.01092), (21.81, 3.818, 0.1697), (42.23, 17.59, 0.114), (21.8, 3.821, -0.02181), (24.62, 2.586, -0.08166), (52.6, 7.379, -0.1806), (42.23, 17.59, -0.07753), (23.03, -4.033, 0.1878), (41.16, -17.47, 0.269), (23.9, -2.031, 0.2129), (53.28, -7.946, 0.1885), (23.9, -2.033, 0.02129), (23.03, -4.035, -0.003717), (41.16, -17.47, 0.07746), (53.28, -7.948, -0.003055), (39.95, -5.442, 0.07654), (42.42, -4.141, 0.0143), (37.7, -4.807, 0.07654), (40.17, -3.746, 0.0143), (37.7, -4.807, 0.03823), (39.95, -5.442, 0.03823), (42.42, -4.141, -0.02401), (40.12, -3.74, 0.01068), (24.31, -1.088, -0.03094), (26.31, -1.088, -0.03094), (24.31, 0.9122, -0.03094), (26.31, 0.9122, -0.03094), (24.31, 0.9122, -0.1371), (24.31, -1.088, -0.1371), (26.31, -1.088, -0.1371), (26.31, 0.9122, -0.1371), (42.45, 4.03, -0.006613), (39.89, 5.602, -0.0067), (40.53, 3.747, -0.006613), (37.92, 5.263, -0.006613), (40.53, 3.797, -0.0761), (42.45, 4.03, -0.0761), (39.9, 5.55, -0.0762), (37.92, 5.263, -0.0761)], [], [(2, 0, 1), (6, 5, 4), (3, 7, 4), (0, 5, 6), (3, 1, 6), (0, 2, 4), (10, 8, 9), (14, 13, 12), (11, 9, 14), (8, 10, 12), (10, 11, 15), (9, 8, 13), (16, 17, 19), (21, 20, 23), (18, 19, 23), (16, 21, 22), (19, 17, 22), (18, 20, 21), (26, 24, 25), (30, 29, 28), (26, 27, 31), (24, 29, 30), (25, 30, 31), (24, 26, 28), (32, 33, 35), (37, 36, 39), (34, 35, 39), (33, 32, 37), (35, 33, 38), (32, 34, 36), (42, 40, 41), (46, 45, 44), (42, 43, 47), (41, 40, 45), (43, 41, 46), (40, 42, 44), (50, 48, 49), (54, 53, 52), (51, 55, 52), (48, 53, 54), (51, 49, 54), (48, 50, 52), (2, 1, 3), (6, 4, 7), (3, 4, 2), (0, 6, 1), (3, 6, 7), (0, 4, 5), (10, 9, 11), (14, 12, 15), (11, 14, 15), (8, 12, 13), (10, 15, 12), (9, 13, 14), (16, 19, 18), (21, 23, 22), (18, 23, 20), (16, 22, 17), (19, 22, 23), (18, 21, 16), (26, 25, 27), (30, 28, 31), (26, 31, 28), (24, 30, 25), (25, 31, 27), (24, 28, 29), (32, 35, 34), (37, 39, 38), (34, 39, 36), (33, 37, 38), (35, 38, 39), (32, 36, 37), (42, 41, 43), (46, 44, 47), (42, 47, 44), (41, 45, 46), (43, 46, 47), (40, 44, 45), (50, 49, 51), (54, 52, 55), (51, 52, 50), (48, 54, 49), (51, 54, 55), (48, 52, 53)])
me_plane_020.use_remesh_preserve_volume = False
me_plane_020.use_remesh_preserve_attributes = False
me_plane_020.use_mirror_vertex_groups = False
me_plane_020.update()

# ---- objects
ob_plane = bpy.data.objects.new('Plane', me_plane_022)
ob_sphere_002 = bpy.data.objects.new('Sphere.002', me_sphere_006)
ob_torus = bpy.data.objects.new('Torus', me_torus)
ob_sphere_001 = bpy.data.objects.new('Sphere.001', me_sphere_005)
ob_sphere = bpy.data.objects.new('Sphere', me_sphere_002)
ob_torus_001 = bpy.data.objects.new('Torus.001', me_torus_001)
ob_plane_006 = bpy.data.objects.new('Plane.006', me_plane_013)
ob_plane_013 = bpy.data.objects.new('Plane.013', me_plane_020)

# ---- transforms, parenting, visibility, modifiers, constraints
ob_plane.location = (0.04443, -1.119, 0.7)
ob_plane.rotation_euler = (3.522e-07, 1.662, 4.857e-07)
ob_plane.scale = (0.3429, 0.3429, 0.3429)
ob_plane.lineart.crease_threshold = 0.0
ob_sphere_002.location = (0.07178, -1.119, 1.0)
ob_sphere_002.rotation_euler = (1.745, 0.09128, 1.23e-08)
ob_sphere_002.scale = (0.3109, 0.3109, 0.5485)
ob_sphere_002.lineart.crease_threshold = 0.0
ob_torus.location = (8.895e-05, 1.181, -6.08e-06)
ob_torus.rotation_euler = (-1.571, 1.662, 4.857e-07)
ob_torus.scale = (0.2572, 0.2572, 0.2572)
ob_torus.lineart.crease_threshold = 0.0
ob_sphere_001.location = (8.895e-05, 1.081, -6.08e-06)
ob_sphere_001.rotation_euler = (-1.571, 0.3897, 1.248e-08)
ob_sphere_001.scale = (0.1814, 0.1814, 0.1814)
ob_sphere_001.lineart.crease_threshold = 0.0
ob_sphere.location = (8.895e-05, 0.08063, -6.095e-06)
ob_sphere.rotation_euler = (-1.571, 0.0004185, 3.142)
ob_sphere.lineart.crease_threshold = 0.0
ob_torus_001.location = (8.894e-05, -1.519, -6.065e-06)
ob_torus_001.rotation_euler = (1.571, 0.09128, 1.23e-08)
ob_torus_001.scale = (0.5727, 0.5727, 0.3668)
ob_torus_001.lineart.crease_threshold = 0.0
ob_plane_006.location = (0.0, 0.0, 0.0)
ob_plane_006.rotation_euler = (0.0, 0.0, 3.142)
ob_plane_006.scale = (0.08, 0.125, 0.2)
ob_plane_006.lineart.crease_threshold = 0.0
ob_plane_013.location = (0.0, 0.0, 0.0)
ob_plane_013.scale = (0.08, 0.125, 0.1618)
ob_plane_013.lineart.crease_threshold = 0.0

# ---- collection membership
col_collection_1.objects.link(ob_plane)
col_collection_1.objects.link(ob_sphere_002)
col_collection_1.objects.link(ob_torus)
col_collection_1.objects.link(ob_sphere_001)
col_collection_1.objects.link(ob_sphere)
col_collection_1.objects.link(ob_torus_001)
col_collection_1.objects.link(ob_plane_006)
col_collection_1.objects.link(ob_plane_013)

# ---- scene / render settings (as saved in the file)
scene.frame_start = 1; scene.frame_end = 340; scene.frame_set(340)
scene.render.engine = 'BLENDER_EEVEE_NEXT'
scene.render.resolution_percentage = 50
scene.render.dither_intensity = 0.0
scene.cycles.use_denoising = False
scene.cycles.samples = 128
scene.cycles.sampling_pattern = 'TABULATED_SOBOL'
scene.cycles.light_sampling_threshold = 0.0
scene.cycles.use_adaptive_sampling = False
scene.cycles.use_light_tree = False
scene.cycles.blur_glossy = 0.0
scene.cycles.sample_clamp_indirect = 0.0
scene.view_settings.view_transform = 'Standard'
bpy.context.view_layer.update()

# ---- added for rendering (the .blend has no active camera and no usable light): camera, sun
cam_auto = bpy.data.cameras.new('AutoCamera')
cam_auto.lens = 50.0
cam_auto.sensor_width = 36.0
cam_auto.clip_end = 1000.0
ob_auto_camera = bpy.data.objects.new('AutoCamera', cam_auto)
scene.collection.objects.link(ob_auto_camera)
ob_auto_camera.location = (9.25649, -11.0948, 7.56225)
ob_auto_camera.rotation_euler = (1.09748, -7.21219e-08, 0.694738)
scene.camera = ob_auto_camera
light_auto_sun = bpy.data.lights.new('AutoSun', 'SUN')
light_auto_sun.energy = 3.0
light_auto_sun.angle = 0.0523599
ob_auto_sun = bpy.data.objects.new('AutoSun', light_auto_sun)
scene.collection.objects.link(ob_auto_sun)
ob_auto_sun.rotation_euler = (0.872665, 0.174533, 0.523599)
bpy.context.view_layer.update()
